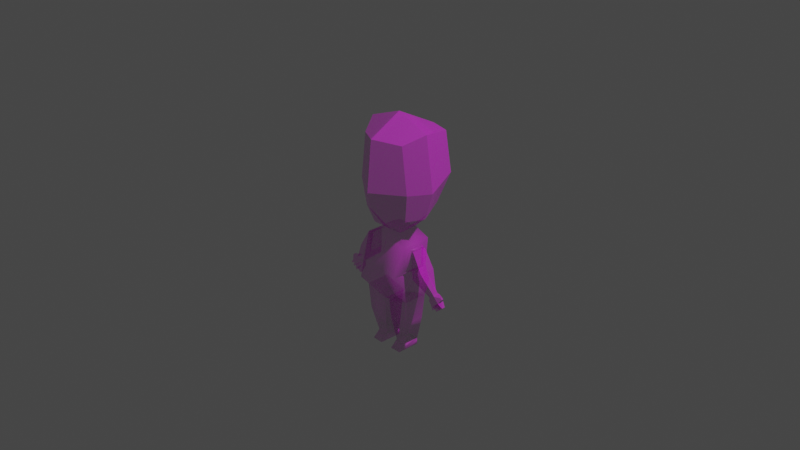 # Source: FunnyGuy_MixamoRigged.blend  (saved by Blender 2.80.75; exported with 4.5.12 LTS)
import bpy
from mathutils import Matrix  # noqa: F401  (used for matrix-valued properties, if any)

bpy.ops.wm.read_factory_settings(use_empty=True)
scene = bpy.context.scene
scene.name = 'Scene'

# ---- collections
col_collection = bpy.data.collections.new('Collection'); scene.collection.children.link(col_collection)

# ---- images (referenced by path relative to the original .blend; pixels are not part of the script)
import os
ASSET_DIR = os.environ.get("B2B_ASSET_DIR", "")  # directory of the original .blend (textures are referenced by path, not embedded)
HERE = os.path.dirname(os.path.abspath(__file__))  # packed textures are extracted next to this script under _unpacked/

def load_image(name, relpath, width, height, colorspace="sRGB"):
    """Load a texture the original file referenced (path relative to the .blend, or extracted next to this script)."""
    p = next((c for c in (os.path.join(HERE, relpath), os.path.join(ASSET_DIR, relpath)) if relpath and os.path.exists(c)), "")
    if p:
        img = bpy.data.images.load(p, check_existing=True)
        img.name = name
    else:  # same state as the original file: an image datablock whose file is absent (Cycles renders it pink)
        img = bpy.data.images.new(name, width, height)
        img.source = "FILE"
        img.filepath = "//" + (relpath or name)
    img.colorspace_settings.name = colorspace
    return img
img_image_texutre = load_image('Image_Texutre', 'Image_Texutre_UV.png', 1024, 1024, 'sRGB')

# ---- materials (node trees are filled in below, after node groups)
mat_material_001 = bpy.data.materials.new('Material.001')
mat_material_001.use_transparent_shadow = False
mat_material_001.roughness = 0.5

# ---- material node trees
mat_material_001.use_nodes = True; mat_material_001.node_tree.nodes.clear()
_N = mat_material_001.node_tree.nodes; _L = mat_material_001.node_tree.links
n0 = _N.new('ShaderNodeOutputMaterial'); n0.name = 'Material Output'; n0.location = (300, 300)
n1 = _N.new('ShaderNodeBsdfPrincipled'); n1.name = 'Principled BSDF'; n1.location = (10, 300)
n1.distribution = 'GGX'
n1.subsurface_method = 'BURLEY'
n1.inputs[3].default_value = 1.45
n1.inputs[27].default_value = (0.0, 0.0, 0.0, 1.0)
n1.inputs[28].default_value = 1.0
n2 = _N.new('ShaderNodeNormalMap'); n2.name = 'Normal Map'; n2.location = (-300, -300)
n2.label = 'Normal/Map'
n2.inputs[0].default_value = 0.14
n3 = _N.new('ShaderNodeTexImage'); n3.name = 'Image Texture'; n3.location = (-300, 600)
n3.image = img_image_texutre
n4 = _N.new('ShaderNodeTexImage'); n4.name = 'Image Texture.001'; n4.location = (-300, 0)
n4.image = img_image_texutre
_L.new(n1.outputs[0], n0.inputs[0])
_L.new(n2.outputs[0], n1.inputs[5])
_L.new(n3.outputs[0], n1.inputs[0])
_L.new(n4.outputs[0], n1.inputs[4])
n0.is_active_output = True

# ---- world
world_world = bpy.data.worlds.new('World'); scene.world = world_world
world_world.use_nodes = True; world_world.node_tree.nodes.clear()
_N = world_world.node_tree.nodes; _L = world_world.node_tree.links
n0 = _N.new('ShaderNodeOutputWorld'); n0.name = 'World Output'; n0.location = (300, 300)
n1 = _N.new('ShaderNodeBackground'); n1.name = 'Background'; n1.location = (10, 300)
n1.inputs[0].default_value = (0.05088, 0.05088, 0.05088, 1.0)
_L.new(n1.outputs[0], n0.inputs[0])
n0.is_active_output = True
world_world.color = (0.05088, 0.05088, 0.05088)
world_world.use_sun_shadow = False
world_world.sun_shadow_jitter_overblur = 0.0

# ---- cameras
cam_camera = bpy.data.cameras.new('Camera')
cam_camera.clip_end = 100.0
cam_camera.ortho_scale = 7.314
cam_camera_001 = bpy.data.cameras.new('Camera.001')
cam_camera_001.clip_end = 100.0
cam_camera_001.ortho_scale = 7.314

# ---- lights
light_light = bpy.data.lights.new('Light', 'POINT')
light_light.transmission_factor = 0.0
light_light.energy = 1000.0
light_light.shadow_soft_size = 0.1
light_light.shadow_maximum_resolution = 0.006
light_light.use_absolute_resolution = True
light_light_001 = bpy.data.lights.new('Light.001', 'POINT')
light_light_001.transmission_factor = 0.0
light_light_001.energy = 1000.0
light_light_001.shadow_soft_size = 0.25
light_light_001.shadow_maximum_resolution = 0.006
light_light_001.use_absolute_resolution = True

# ---- meshes
me_cube_001 = bpy.data.meshes.new('Cube.001')
me_cube_001.from_pydata([(12.86, -0.4619, -11.13), (15.14, -0.9691, -9.534), (12.86, 0.5238, -11.13), (15.14, 1.031, -9.534), (13.53, -0.4619, -11.6), (16.49, -0.9691, -10.5), (13.53, 0.5238, -11.6), (16.49, 1.031, -10.5), (13.44, -0.9691, -10.55), (14.0, -0.9691, -10.21), (14.57, -0.9691, -9.872), (14.57, 1.031, -9.872), (14.0, 1.031, -10.21), (13.44, 1.031, -10.55), (15.92, 1.031, -10.83), (15.35, 1.031, -11.17), (14.79, 1.031, -11.51), (15.92, -0.9691, -10.83), (15.35, -0.9691, -11.17), (14.79, -0.9691, -11.51), (16.81, -0.2529, -9.531), (16.81, 0.3148, -9.531), (17.19, 0.3148, -9.804), (17.19, -0.2529, -9.804), (14.45, 0.5309, -12.43), (14.17, 0.5309, -12.6), (14.17, -0.4691, -12.6), (14.45, -0.4691, -12.43), (15.94, 0.5309, -12.26), (15.66, 0.5309, -12.43), (15.94, -0.4691, -12.26), (15.66, -0.4691, -12.43), (16.92, 0.5309, -11.75), (16.64, 0.5309, -11.92), (16.92, -0.4691, -11.75), (16.64, -0.4691, -11.92), (17.62, 0.5309, -11.27), (17.62, -0.4691, -11.27), (17.34, 0.5309, -11.44), (17.34, -0.4691, -11.44), (-2.977, -1.761, -0.2677), (-2.977, 4.193, -0.2677), (7.03, -6.402, -10.14), (7.03, 5.385, -10.14), (6.777, 4.919, -1.727), (6.777, -3.563, -1.727), (6.055, 4.846, -7.035), (6.055, -6.427, -7.035), (7.404, 3.38, -12.25), (7.404, -3.38, -12.25), (-0.04066, 5.385, -10.26), (-0.04066, -6.402, -10.26), (-0.08295, -3.563, -1.727), (-0.08295, 4.919, -1.727), (0.007082, 4.846, -7.047), (0.007082, -6.427, -7.047), (-0.0796, 3.142, -13.28), (-0.0796, -3.142, -13.28), (1.502, -6.402, -10.14), (1.232, 4.919, -1.727), (1.25, 4.846, -6.924), (0.7686, -3.38, -13.42), (1.502, 5.385, -10.14), (1.232, -3.563, -1.727), (1.25, -6.427, -6.924), (0.7686, 3.38, -13.42), (6.71, 3.06, -16.99), (6.71, -3.06, -16.99), (1.169, -3.06, -16.99), (1.169, 3.06, -16.99), (7.251, -3.742, 3.141), (6.733, -4.382, 16.67), (6.237, 8.657, 4.11), (6.242, 11.46, 16.59), (-0.04351, 10.44, 4.318), (-0.04351, 13.31, 16.47), (-0.04351, -7.559, 2.516), (-0.04351, -8.532, 17.33), (10.1, 0.5086, 3.408), (9.823, 1.019, 18.24), (-0.04351, 1.008, 20.63), (8.405, 11.32, 9.516), (8.405, -4.309, 8.219), (-0.04351, -9.952, 8.148), (-0.04351, 14.68, 9.736), (12.18, 0.9863, 8.347), (2.977, -1.761, -0.2677), (0.5412, 4.193, -0.2677), (-0.08295, -1.761, -0.2677), (0.5412, -1.761, -0.2677), (-0.08295, 4.193, -0.2677), (-0.03872, 1.722, 0.7119), (1.074, 12.98, 16.49), (1.253, -6.88, 2.627), (1.073, 10.12, 4.281), (1.161, -7.794, 17.22), (1.71, 1.01, 20.21), (1.458, -8.949, 8.161), (1.458, 14.08, 9.697), (0.2399, -1.761, -0.2677), (0.2399, 4.193, -0.2677), (8.6, 3.67, 3.68), (8.433, 5.069, 17.6), (-0.04351, 5.783, 19.02), (10.72, 4.996, 8.801), (2.977, 4.193, -0.2677), (1.463, 5.656, 18.77), (0.7574, 5.385, -10.2), (0.5973, -3.563, -1.727), (0.6499, -6.427, -6.984), (0.3591, 3.265, -13.35), (0.7574, -6.402, -10.2), (0.5973, 4.919, -1.727), (0.6499, 4.846, -6.984), (0.3591, -3.265, -13.35), (6.936, 2.458, -2.372), (6.936, -1.829, -2.372), (6.787, 2.422, -6.435), (6.787, -3.277, -6.435), (7.948, -2.078, -6.279), (8.059, -2.078, -2.545), (7.948, 2.078, -6.279), (8.059, 2.078, -2.545), (8.539, -2.288, -7.692), (11.52, -2.288, -5.914), (8.539, 2.288, -7.692), (11.52, 2.288, -5.914), (8.107, 2.085, -6.334), (8.607, 2.085, -2.663), (8.107, -2.085, -6.334), (8.607, -2.085, -2.663), (14.2, -0.7624, -9.68), (14.64, -0.7624, -9.413), (14.64, 0.8243, -9.413), (13.3, -0.7624, -10.22), (13.75, -0.7624, -9.948), (14.2, 0.8243, -9.68), (13.75, 0.8243, -9.948), (13.3, 0.8243, -10.22), (8.539, 1.431e-06, -7.692), (11.52, 1.669e-06, -5.914), (8.607, 7.153e-07, -2.663), (8.107, 9.537e-07, -6.334), (10.03, 2.288, -6.803), (10.03, -2.288, -6.803), (8.357, -2.085, -4.498), (8.357, 2.085, -4.498), (5.127, -3.811, -22.81), (5.127, -1.69, -21.6), (5.127, 2.857, -22.88), (5.127, 2.857, -21.67), (1.893, -3.811, -22.81), (1.893, -1.69, -21.6), (1.893, 2.857, -22.88), (1.893, 2.857, -21.67), (-12.86, -0.4619, -11.13), (-15.14, -0.9691, -9.534), (-12.86, 0.5238, -11.13), (-15.14, 1.031, -9.534), (-13.53, -0.4619, -11.6), (-16.49, -0.9691, -10.5), (-13.53, 0.5238, -11.6), (-16.49, 1.031, -10.5), (-13.44, -0.9691, -10.55), (-14.0, -0.9691, -10.21), (-14.57, -0.9691, -9.872), (-14.57, 1.031, -9.872), (-14.0, 1.031, -10.21), (-13.44, 1.031, -10.55), (-15.92, 1.031, -10.83), (-15.35, 1.031, -11.17), (-14.79, 1.031, -11.51), (-15.92, -0.9691, -10.83), (-15.35, -0.9691, -11.17), (-14.79, -0.9691, -11.51), (-16.81, -0.2529, -9.531), (-16.81, 0.3148, -9.531), (-17.19, 0.3148, -9.804), (-17.19, -0.2529, -9.804), (-14.45, 0.5309, -12.43), (-14.17, 0.5309, -12.6), (-14.17, -0.4691, -12.6), (-14.45, -0.4691, -12.43), (-15.94, 0.5309, -12.26), (-15.66, 0.5309, -12.43), (-15.94, -0.4691, -12.26), (-15.66, -0.4691, -12.43), (-16.92, 0.5309, -11.75), (-16.64, 0.5309, -11.92), (-16.92, -0.4691, -11.75), (-16.64, -0.4691, -11.92), (-17.62, 0.5309, -11.27), (-17.62, -0.4691, -11.27), (-17.34, 0.5309, -11.44), (-17.34, -0.4691, -11.44), (2.977, -1.761, -0.2677), (2.977, 4.193, -0.2677), (-7.03, -6.402, -10.14), (-7.03, 5.385, -10.14), (-6.777, 4.919, -1.727), (-6.777, -3.563, -1.727), (-6.055, 4.846, -7.035), (-6.055, -6.427, -7.035), (-7.404, 3.38, -12.25), (-7.404, -3.38, -12.25), (0.04066, 5.385, -10.26), (0.04066, -6.402, -10.26), (0.08295, -3.563, -1.727), (0.08295, 4.919, -1.727), (-0.007082, 4.846, -7.047), (-0.007082, -6.427, -7.047), (0.0796, 3.142, -13.28), (0.0796, -3.142, -13.28), (-1.502, -6.402, -10.14), (-1.232, 4.919, -1.727), (-1.25, 4.846, -6.924), (-0.7686, -3.38, -13.42), (-1.502, 5.385, -10.14), (-1.232, -3.563, -1.727), (-1.25, -6.427, -6.924), (-0.7686, 3.38, -13.42), (-6.71, 3.06, -16.99), (-6.71, -3.06, -16.99), (-1.169, -3.06, -16.99), (-1.169, 3.06, -16.99), (-7.251, -3.742, 3.141), (-6.733, -4.382, 16.67), (-6.237, 8.657, 4.11), (-6.242, 11.46, 16.59), (0.04351, 10.44, 4.318), (0.04351, 13.31, 16.47), (0.04351, -7.559, 2.516), (0.04351, -8.532, 17.33), (-10.1, 0.5086, 3.408), (-9.823, 1.019, 18.24), (0.04351, 1.008, 20.63), (-8.405, 11.32, 9.516), (-8.405, -4.309, 8.219), (0.04351, -9.952, 8.148), (0.04351, 14.68, 9.736), (-12.18, 0.9863, 8.347), (-2.977, -1.761, -0.2677), (-0.5412, 4.193, -0.2677), (0.08295, -1.761, -0.2677), (-0.5412, -1.761, -0.2677), (0.08295, 4.193, -0.2677), (0.03872, 1.722, 0.7119), (-1.074, 12.98, 16.49), (-1.253, -6.88, 2.627), (-1.073, 10.12, 4.281), (-1.161, -7.794, 17.22), (-1.71, 1.01, 20.21), (-1.458, -8.949, 8.161), (-1.458, 14.08, 9.697), (-0.2399, -1.761, -0.2677), (-0.2399, 4.193, -0.2677), (-8.6, 3.67, 3.68), (-8.433, 5.069, 17.6), (0.04351, 5.783, 19.02), (-10.72, 4.996, 8.801), (-2.977, 4.193, -0.2677), (-1.463, 5.656, 18.77), (-0.7574, 5.385, -10.2), (-0.5973, -3.563, -1.727), (-0.6499, -6.427, -6.984), (-0.3591, 3.265, -13.35), (-0.7574, -6.402, -10.2), (-0.5973, 4.919, -1.727), (-0.6499, 4.846, -6.984), (-0.3591, -3.265, -13.35), (-6.936, 2.458, -2.372), (-6.936, -1.829, -2.372), (-6.787, 2.422, -6.435), (-6.787, -3.277, -6.435), (-7.948, -2.078, -6.279), (-8.059, -2.078, -2.545), (-7.948, 2.078, -6.279), (-8.059, 2.078, -2.545), (-8.539, -2.288, -7.692), (-11.52, -2.288, -5.914), (-8.539, 2.288, -7.692), (-11.52, 2.288, -5.914), (-8.107, 2.085, -6.334), (-8.607, 2.085, -2.663), (-8.107, -2.085, -6.334), (-8.607, -2.085, -2.663), (-14.2, -0.7624, -9.68), (-14.64, -0.7624, -9.413), (-14.64, 0.8243, -9.413), (-13.3, -0.7624, -10.22), (-13.75, -0.7624, -9.948), (-14.2, 0.8243, -9.68), (-13.75, 0.8243, -9.948), (-13.3, 0.8243, -10.22), (-8.539, 1.431e-06, -7.692), (-11.52, 1.669e-06, -5.914), (-8.607, 7.153e-07, -2.663), (-8.107, 9.537e-07, -6.334), (-10.03, 2.288, -6.803), (-10.03, -2.288, -6.803), (-8.357, -2.085, -4.498), (-8.357, 2.085, -4.498), (-5.127, -3.811, -22.81), (-5.127, -1.69, -21.6), (-5.127, 2.857, -22.88), (-5.127, 2.857, -21.67), (-1.893, -3.811, -22.81), (-1.893, -1.69, -21.6), (-1.893, 2.857, -22.88), (-1.893, 2.857, -21.67)], [], [(10, 1, 132, 131), (11, 3, 7, 14), (14, 7, 36, 38), (17, 5, 1, 10), (2, 6, 4, 0), (7, 3, 21, 22), (4, 19, 8, 0), (19, 18, 9, 8), (18, 17, 10, 9), (4, 6, 25, 26), (19, 16, 29, 31), (14, 17, 34, 32), (2, 13, 16, 6), (13, 12, 15, 16), (12, 11, 14, 15), (0, 8, 13, 2), (9, 10, 131, 135), (11, 12, 137, 136), (22, 21, 20, 23), (5, 7, 22, 23), (3, 1, 20, 21), (1, 5, 23, 20), (25, 24, 27, 26), (16, 19, 27, 24), (6, 16, 24, 25), (19, 4, 26, 27), (29, 28, 30, 31), (18, 19, 31, 30), (15, 18, 30, 28), (16, 15, 28, 29), (33, 32, 34, 35), (15, 14, 32, 33), (18, 15, 33, 35), (17, 18, 35, 34), (38, 36, 37, 39), (17, 14, 38, 39), (5, 17, 39, 37), (7, 5, 37, 36), (59, 87, 105, 44), (44, 105, 86, 45), (90, 41, 40, 88), (46, 44, 115, 117), (60, 59, 44, 46), (62, 60, 46, 43), (43, 46, 47, 42), (65, 48, 49, 61), (62, 43, 48, 65), (43, 42, 49, 48), (111, 109, 55, 51), (109, 108, 52, 55), (111, 51, 57, 114), (108, 99, 88, 52), (45, 86, 89, 63), (42, 58, 61, 49), (47, 45, 63, 64), (42, 47, 64, 58), (107, 62, 65, 110), (110, 65, 61, 114), (107, 113, 60, 62), (113, 112, 59, 60), (112, 100, 87, 59), (65, 48, 66, 69), (49, 61, 68, 67), (48, 49, 67, 66), (69, 66, 150, 154), (67, 68, 152, 148), (66, 67, 148, 150), (65, 69, 154, 152, 68, 61), (98, 92, 73, 81), (85, 79, 71, 82), (96, 80, 77, 95), (97, 95, 77, 83), (106, 103, 80, 96), (101, 78, 86, 105), (104, 102, 79, 85), (101, 104, 85, 78), (93, 97, 83, 76), (78, 85, 82, 70), (94, 98, 81, 72), (93, 76, 88, 99), (78, 70, 89, 86), (94, 72, 87, 100), (74, 94, 100, 90), (70, 93, 99, 89), (74, 84, 98, 94), (70, 82, 97, 93), (102, 106, 96, 79), (82, 71, 95, 97), (79, 96, 95, 71), (84, 75, 92, 98), (73, 92, 106, 102), (72, 81, 104, 101), (81, 73, 102, 104), (72, 101, 105, 87), (92, 75, 103, 106), (53, 90, 100, 112), (54, 53, 112, 113), (50, 54, 113, 107), (56, 110, 114, 57), (50, 107, 110, 56), (63, 89, 99, 108), (58, 111, 114, 61), (64, 63, 108, 109), (58, 64, 109, 111), (44, 45, 116, 115), (47, 46, 117, 118), (45, 47, 118, 116), (119, 120, 122, 121), (146, 128, 126, 143), (144, 123, 135, 131), (129, 145, 130, 120, 119), (142, 139, 123, 129), (128, 122, 120, 130, 141), (139, 125, 138, 134), (140, 124, 132, 133), (143, 126, 136, 137), (140, 141, 130, 124), (121, 127, 142, 129, 119), (144, 124, 130, 145), (121, 122, 128, 146, 127), (116, 120, 122, 115), (115, 122, 121, 117), (117, 121, 119, 118), (118, 119, 120, 116), (123, 139, 134, 135), (126, 140, 133, 136), (126, 128, 141, 140), (12, 13, 138, 137), (3, 11, 136, 133), (1, 3, 133, 132), (8, 9, 135, 134), (13, 8, 134, 138), (127, 125, 139, 142), (123, 144, 145, 129), (125, 143, 137, 138), (124, 144, 131, 132), (127, 146, 143, 125), (147, 148, 150, 149), (149, 150, 154, 153), (153, 154, 152, 151), (151, 152, 148, 147), (149, 153, 151, 147), (165, 286, 287, 156), (166, 169, 162, 158), (169, 193, 191, 162), (172, 165, 156, 160), (157, 155, 159, 161), (162, 177, 176, 158), (159, 155, 163, 174), (174, 163, 164, 173), (173, 164, 165, 172), (159, 181, 180, 161), (174, 186, 184, 171), (169, 187, 189, 172), (157, 161, 171, 168), (168, 171, 170, 167), (167, 170, 169, 166), (155, 157, 168, 163), (164, 290, 286, 165), (166, 291, 292, 167), (177, 178, 175, 176), (160, 178, 177, 162), (158, 176, 175, 156), (156, 175, 178, 160), (180, 181, 182, 179), (171, 179, 182, 174), (161, 180, 179, 171), (174, 182, 181, 159), (184, 186, 185, 183), (173, 185, 186, 174), (170, 183, 185, 173), (171, 184, 183, 170), (188, 190, 189, 187), (170, 188, 187, 169), (173, 190, 188, 170), (172, 189, 190, 173), (193, 194, 192, 191), (172, 194, 193, 169), (160, 192, 194, 172), (162, 191, 192, 160), (214, 199, 260, 242), (199, 200, 241, 260), (245, 243, 195, 196), (201, 272, 270, 199), (215, 201, 199, 214), (217, 198, 201, 215), (198, 197, 202, 201), (220, 216, 204, 203), (217, 220, 203, 198), (198, 203, 204, 197), (266, 206, 210, 264), (264, 210, 207, 263), (266, 269, 212, 206), (263, 207, 243, 254), (200, 218, 244, 241), (197, 204, 216, 213), (202, 219, 218, 200), (197, 213, 219, 202), (262, 265, 220, 217), (265, 269, 216, 220), (262, 217, 215, 268), (268, 215, 214, 267), (267, 214, 242, 255), (220, 224, 221, 203), (204, 222, 223, 216), (203, 221, 222, 204), (224, 309, 305, 221), (222, 303, 307, 223), (221, 305, 303, 222), (220, 216, 223, 307, 309, 224), (253, 236, 228, 247), (240, 237, 226, 234), (251, 250, 232, 235), (252, 238, 232, 250), (261, 251, 235, 258), (256, 260, 241, 233), (259, 240, 234, 257), (256, 233, 240, 259), (248, 231, 238, 252), (233, 225, 237, 240), (249, 227, 236, 253), (248, 254, 243, 231), (233, 241, 244, 225), (249, 255, 242, 227), (229, 245, 255, 249), (225, 244, 254, 248), (229, 249, 253, 239), (225, 248, 252, 237), (257, 234, 251, 261), (237, 252, 250, 226), (234, 226, 250, 251), (239, 253, 247, 230), (228, 257, 261, 247), (227, 256, 259, 236), (236, 259, 257, 228), (227, 242, 260, 256), (247, 261, 258, 230), (208, 267, 255, 245), (209, 268, 267, 208), (205, 262, 268, 209), (211, 212, 269, 265), (205, 211, 265, 262), (218, 263, 254, 244), (213, 216, 269, 266), (219, 264, 263, 218), (213, 266, 264, 219), (199, 270, 271, 200), (202, 273, 272, 201), (200, 271, 273, 202), (274, 276, 277, 275), (301, 298, 281, 283), (299, 286, 290, 278), (284, 274, 275, 285, 300), (297, 284, 278, 294), (283, 296, 285, 275, 277), (294, 289, 293, 280), (295, 288, 287, 279), (298, 292, 291, 281), (295, 279, 285, 296), (276, 274, 284, 297, 282), (299, 300, 285, 279), (276, 282, 301, 283, 277), (271, 270, 277, 275), (270, 272, 276, 277), (272, 273, 274, 276), (273, 271, 275, 274), (278, 290, 289, 294), (281, 291, 288, 295), (281, 295, 296, 283), (167, 292, 293, 168), (158, 288, 291, 166), (156, 287, 288, 158), (163, 289, 290, 164), (168, 293, 289, 163), (282, 297, 294, 280), (278, 284, 300, 299), (280, 293, 292, 298), (279, 287, 286, 299), (282, 280, 298, 301), (302, 304, 305, 303), (304, 308, 309, 305), (308, 306, 307, 309), (306, 302, 303, 307), (304, 302, 306, 308)])
me_cube_001.polygons.foreach_set('use_smooth', [True] * 284)
_k = set([(0, 2), (0, 4), (0, 8), (1, 3), (1, 5), (1, 10), (1, 20), (1, 132), (2, 6), (2, 13), (3, 7), (3, 11), (3, 21), (3, 133), (4, 6), (4, 19), (4, 26), (5, 7), (5, 17), (5, 23), (5, 37), (6, 16), (6, 25), (7, 14), (7, 22), (7, 36), (8, 9), (8, 13), (8, 19), (8, 134), (9, 10), (11, 12), (12, 13), (13, 16), (13, 138), (14, 15), (14, 17), (14, 32), (14, 38), (15, 16), (15, 18), (15, 28), (15, 33), (16, 19), (16, 24), (16, 29), (17, 18), (17, 34), (17, 39), (18, 19), (18, 30), (18, 35), (19, 27), (19, 31), (20, 21), (20, 23), (21, 22), (22, 23), (24, 25), (24, 27), (25, 26), (26, 27), (28, 29), (28, 30), (29, 31), (30, 31), (32, 33), (32, 34), (33, 35), (34, 35), (36, 37), (36, 38), (37, 39), (38, 39), (61, 68), (65, 69), (68, 152), (69, 154), (70, 78), (70, 82), (70, 89), (70, 93), (71, 79), (71, 82), (71, 95), (72, 81), (72, 87), (72, 94), (72, 101), (73, 81), (73, 92), (73, 102), (74, 94), (75, 92), (76, 93), (77, 95), (78, 85), (78, 86), (78, 101), (79, 85), (79, 96), (79, 102), (80, 96), (81, 98), (81, 104), (82, 85), (82, 97), (83, 97), (84, 98), (85, 104), (86, 89), (86, 105), (87, 100), (87, 105), (88, 99), (89, 99), (90, 100), (92, 98), (92, 106), (93, 97), (93, 99), (94, 98), (94, 100), (95, 96), (96, 106), (101, 104), (101, 105), (102, 104), (102, 106), (103, 106), (119, 129), (120, 130), (121, 127), (122, 128), (123, 129), (123, 135), (123, 139), (123, 144), (124, 130), (124, 132), (124, 144), (125, 127), (125, 138), (125, 139), (125, 143), (126, 128), (126, 136), (126, 140), (126, 143), (127, 142), (127, 146), (128, 141), (128, 146), (129, 142), (129, 145), (130, 141), (130, 145), (131, 132), (131, 135), (132, 133), (133, 136), (133, 140), (134, 135), (134, 138), (134, 139), (136, 137), (137, 138), (143, 146), (144, 145), (155, 157), (155, 159), (155, 163), (156, 158), (156, 160), (156, 165), (156, 175), (156, 287), (157, 161), (157, 168), (158, 162), (158, 166), (158, 176), (158, 288), (159, 161), (159, 174), (159, 181), (160, 162), (160, 172), (160, 178), (160, 192), (161, 171), (161, 180), (162, 169), (162, 177), (162, 191), (163, 164), (163, 168), (163, 174), (163, 289), (164, 165), (166, 167), (167, 168), (168, 171), (168, 293), (169, 170), (169, 172), (169, 187), (169, 193), (170, 171), (170, 173), (170, 183), (170, 188), (171, 174), (171, 179), (171, 184), (172, 173), (172, 189), (172, 194), (173, 174), (173, 185), (173, 190), (174, 182), (174, 186), (175, 176), (175, 178), (176, 177), (177, 178), (179, 180), (179, 182), (180, 181), (181, 182), (183, 184), (183, 185), (184, 186), (185, 186), (187, 188), (187, 189), (188, 190), (189, 190), (191, 192), (191, 193), (192, 194), (193, 194), (216, 223), (220, 224), (223, 307), (224, 309), (225, 233), (225, 237), (225, 244), (225, 248), (226, 234), (226, 237), (226, 250), (227, 236), (227, 242), (227, 249), (227, 256), (228, 236), (228, 247), (228, 257), (229, 249), (230, 247), (231, 248), (232, 250), (233, 240), (233, 241), (233, 256), (234, 240), (234, 251), (234, 257), (235, 251), (236, 253), (236, 259), (237, 240), (237, 252), (238, 252), (239, 253), (240, 259), (241, 244), (241, 260), (242, 255), (242, 260), (243, 254), (244, 254), (245, 255), (247, 253), (247, 261), (248, 252), (248, 254), (249, 253), (249, 255), (250, 251), (251, 261), (256, 259), (256, 260), (257, 259), (257, 261), (258, 261), (274, 284), (275, 285), (276, 282), (277, 283), (278, 284), (278, 290), (278, 294), (278, 299), (279, 285), (279, 287), (279, 299), (280, 282), (280, 293), (280, 294), (280, 298), (281, 283), (281, 291), (281, 295), (281, 298), (282, 297), (282, 301), (283, 296), (283, 301), (284, 297), (284, 300), (285, 296), (285, 300), (286, 287), (286, 290), (287, 288), (288, 291), (288, 295), (289, 290), (289, 293), (289, 294), (291, 292), (292, 293), (298, 301), (299, 300)])
me_cube_001.attributes.new('sharp_edge', 'BOOLEAN', 'EDGE').data.foreach_set('value', [ (min(e.vertices), max(e.vertices)) in _k for e in me_cube_001.edges])
_uv = me_cube_001.uv_layers.new(name='UVMap')
_uv.uv.foreach_set('vector', [0.2115, 0.8127, 0.2012, 0.8156, 0.204, 0.81, 0.2122, 0.8077, 0.2117, 0.5584, 0.201, 0.5547, 0.1985, 0.526, 0.2092, 0.5296, 0.2092, 0.5296, 0.1985, 0.526, 0.1955, 0.5024, 0.2008, 0.5042, 0.2102, 0.8389, 0.1999, 0.8417, 0.2012, 0.8156, 0.2115, 0.8127, 0.8009, 0.956, 0.801, 0.9424, 0.8178, 0.9425, 0.8178, 0.9561, 0.1985, 0.526, 0.201, 0.5547, 0.1818, 0.5328, 0.1811, 0.5247, 0.2434, 0.8232, 0.2309, 0.8332, 0.2321, 0.807, 0.244, 0.8103, 0.2309, 0.8332, 0.2205, 0.836, 0.2218, 0.8099, 0.2321, 0.807, 0.2205, 0.836, 0.2102, 0.8389, 0.2115, 0.8127, 0.2218, 0.8099, 0.8178, 0.9425, 0.801, 0.9424, 0.8007, 0.9263, 0.8178, 0.9264, 0.3899, 0.921, 0.3899, 0.9558, 0.3706, 0.9473, 0.3706, 0.9299, 0.2387, 0.9303, 0.2387, 0.8955, 0.2612, 0.9045, 0.2612, 0.9219, 0.2467, 0.5669, 0.2331, 0.5657, 0.2305, 0.537, 0.2455, 0.5527, 0.2331, 0.5657, 0.2224, 0.562, 0.2199, 0.5333, 0.2305, 0.537, 0.2224, 0.562, 0.2117, 0.5584, 0.2092, 0.5296, 0.2199, 0.5333, 0.3965, 0.8627, 0.4106, 0.8539, 0.4106, 0.8887, 0.3965, 0.8799, 0.2218, 0.8099, 0.2115, 0.8127, 0.2122, 0.8077, 0.2203, 0.8055, 0.2117, 0.5584, 0.2224, 0.562, 0.2217, 0.5685, 0.2132, 0.5655, 0.8574, 0.4316, 0.8574, 0.4235, 0.8672, 0.4235, 0.8671, 0.4316, 0.7957, 0.9269, 0.7957, 0.9613, 0.7791, 0.9483, 0.7791, 0.9386, 0.8446, 0.3978, 0.8789, 0.3978, 0.8672, 0.4235, 0.8574, 0.4235, 0.2012, 0.8156, 0.1999, 0.8417, 0.1809, 0.8473, 0.1813, 0.8399, 0.9175, 0.4376, 0.9225, 0.4381, 0.9225, 0.4552, 0.9175, 0.4548, 0.939, 0.4289, 0.939, 0.4632, 0.9225, 0.4552, 0.9225, 0.4381, 0.2455, 0.5527, 0.2305, 0.537, 0.246, 0.5312, 0.2514, 0.533, 0.2309, 0.8332, 0.2434, 0.8232, 0.2499, 0.8414, 0.2448, 0.8429, 0.5931, 0.3998, 0.5881, 0.3994, 0.5881, 0.3822, 0.5931, 0.3826, 0.2205, 0.836, 0.2309, 0.8332, 0.2321, 0.8568, 0.227, 0.8582, 0.774, 0.927, 0.774, 0.9618, 0.7564, 0.9526, 0.7564, 0.9352, 0.2305, 0.537, 0.2199, 0.5333, 0.2271, 0.5134, 0.2324, 0.5152, 0.5931, 0.4227, 0.5881, 0.4222, 0.5881, 0.4051, 0.5931, 0.4055, 0.2199, 0.5333, 0.2092, 0.5296, 0.2095, 0.5062, 0.2149, 0.508, 0.5922, 0.7878, 0.5922, 0.8226, 0.5672, 0.814, 0.5672, 0.7966, 0.2102, 0.8389, 0.2205, 0.836, 0.2152, 0.8625, 0.2101, 0.864, 0.5931, 0.3769, 0.5881, 0.3765, 0.5881, 0.3594, 0.5931, 0.3598, 0.1745, 0.9303, 0.1745, 0.8955, 0.2009, 0.9042, 0.2009, 0.9216, 0.1999, 0.8417, 0.2102, 0.8389, 0.2017, 0.8654, 0.1965, 0.8668, 0.2084, 0.9303, 0.2084, 0.8955, 0.2318, 0.9043, 0.2318, 0.9217, 0.6388, 0.539, 0.6275, 0.5129, 0.6692, 0.5136, 0.7338, 0.5406, 0.5461, 0.8057, 0.4768, 0.7934, 0.4768, 0.6899, 0.5461, 0.6582, 0.9641, 0.7343, 0.9202, 0.7353, 0.9202, 0.6318, 0.9641, 0.6308, 0.8496, 0.7102, 0.7663, 0.7178, 0.7741, 0.6742, 0.8342, 0.6677, 0.6376, 0.6293, 0.6388, 0.539, 0.7338, 0.5406, 0.7199, 0.6326, 0.6409, 0.6856, 0.6376, 0.6293, 0.7199, 0.6326, 0.7356, 0.6873, 0.9076, 0.7245, 0.8681, 0.7135, 0.8681, 0.5175, 0.9076, 0.5196, 0.1219, 0.6754, 0.02081, 0.6754, 0.01968, 0.5578, 0.1208, 0.5578, 0.6136, 0.8361, 0.6136, 0.7399, 0.6482, 0.733, 0.6682, 0.8484, 0.572, 0.3871, 0.572, 0.5894, 0.5451, 0.5416, 0.5451, 0.4256, 0.3011, 0.6639, 0.2924, 0.7189, 0.2828, 0.716, 0.2892, 0.6606, 0.2924, 0.7189, 0.3024, 0.8069, 0.2921, 0.805, 0.2828, 0.716, 0.1383, 0.5041, 0.1509, 0.5041, 0.1353, 0.5618, 0.1278, 0.5597, 0.4524, 0.6602, 0.4353, 0.6908, 0.4304, 0.6909, 0.442, 0.6605, 0.5461, 0.6582, 0.4768, 0.6899, 0.4399, 0.6907, 0.462, 0.66, 0.0449, 0.7198, 0.13, 0.7198, 0.1217, 0.7827, 0.01846, 0.7625, 0.3744, 0.733, 0.396, 0.8241, 0.312, 0.8087, 0.3013, 0.7216, 0.396, 0.6824, 0.3744, 0.733, 0.3013, 0.7216, 0.3123, 0.667, 0.6146, 0.8491, 0.6136, 0.8361, 0.6682, 0.8484, 0.667, 0.8555, 0.1289, 0.6733, 0.1219, 0.6754, 0.1208, 0.5578, 0.1278, 0.5597, 0.6281, 0.6864, 0.6273, 0.6301, 0.6376, 0.6293, 0.6409, 0.6856, 0.6273, 0.6301, 0.6279, 0.5388, 0.6388, 0.539, 0.6376, 0.6293, 0.6279, 0.5388, 0.6223, 0.5128, 0.6275, 0.5129, 0.6388, 0.539, 0.6682, 0.8484, 0.6482, 0.733, 0.7291, 0.745, 0.7291, 0.8414, 0.01846, 0.7625, 0.1217, 0.7827, 0.1164, 0.845, 0.03102, 0.845, 0.5451, 0.4256, 0.5451, 0.5416, 0.4701, 0.5417, 0.4701, 0.4366, 0.09205, 0.8783, 0.09205, 0.9747, 0.01201, 0.9472, 0.01201, 0.8909, 0.6084, 0.9823, 0.6084, 0.8957, 0.6898, 0.9132, 0.6898, 0.9637, 0.5076, 0.8435, 0.5076, 0.9486, 0.4263, 0.9283, 0.4254, 0.8504, 0.9122, 0.2772, 0.8737, 0.2717, 0.8254, 0.2681, 0.8263, 0.189, 0.8737, 0.1652, 0.9122, 0.1596, 0.4072, 0.483, 0.4125, 0.602, 0.3236, 0.6039, 0.2876, 0.4807, 0.4748, 0.3156, 0.3066, 0.2868, 0.3228, 0.1963, 0.4667, 0.2161, 0.7579, 0.2696, 0.7875, 0.2644, 0.7875, 0.4304, 0.7665, 0.4212, 0.4591, 0.07226, 0.3073, 0.08368, 0.3039, 0.05934, 0.4574, 0.04116, 0.7373, 0.1902, 0.7614, 0.1836, 0.7875, 0.2644, 0.7579, 0.2696, 0.1285, 0.2697, 0.1855, 0.2822, 0.1664, 0.4042, 0.07301, 0.3662, 0.14, 0.1721, 0.1612, 0.06461, 0.2351, 0.07057, 0.2094, 0.1928, 0.1285, 0.2697, 0.14, 0.1721, 0.2094, 0.1928, 0.1855, 0.2822, 0.5574, 0.08031, 0.4591, 0.07226, 0.4574, 0.04116, 0.5581, 0.0548, 0.5581, 0.2753, 0.4748, 0.3156, 0.4667, 0.2161, 0.5544, 0.1983, 0.4138, 0.3918, 0.4072, 0.483, 0.2876, 0.4807, 0.3251, 0.3889, 0.8458, 0.878, 0.8458, 0.9017, 0.7658, 0.8388, 0.7684, 0.8342, 0.1855, 0.2822, 0.2351, 0.3353, 0.1528, 0.4232, 0.1664, 0.4042, 0.9206, 0.03579, 0.9206, 0.1256, 0.8294, 0.0813, 0.828, 0.07654, 0.9206, 0.01638, 0.9206, 0.03579, 0.828, 0.07654, 0.8265, 0.07144, 0.8458, 0.768, 0.8458, 0.878, 0.7684, 0.8342, 0.7708, 0.8299, 0.433, 0.3924, 0.433, 0.4835, 0.4072, 0.483, 0.4138, 0.3918, 0.5544, 0.1983, 0.4667, 0.2161, 0.4591, 0.07226, 0.5574, 0.08031, 0.6256, 0.2206, 0.7373, 0.1902, 0.7579, 0.2696, 0.6212, 0.2935, 0.4667, 0.2161, 0.3228, 0.1963, 0.3073, 0.08368, 0.4591, 0.07226, 0.6212, 0.2935, 0.7579, 0.2696, 0.7665, 0.4212, 0.6696, 0.3786, 0.433, 0.4835, 0.4317, 0.6016, 0.4125, 0.602, 0.4072, 0.483, 0.6327, 0.1055, 0.7048, 0.06491, 0.7373, 0.1902, 0.6256, 0.2206, 0.03871, 0.2502, 0.03067, 0.1396, 0.14, 0.1721, 0.1285, 0.2697, 0.03067, 0.1396, 0.04461, 0.0552, 0.1612, 0.06461, 0.14, 0.1721, 0.03871, 0.2502, 0.1285, 0.2697, 0.07301, 0.3662, 0.05934, 0.3851, 0.7048, 0.06491, 0.7204, 0.05613, 0.7614, 0.1836, 0.7373, 0.1902, 0.6162, 0.5386, 0.6168, 0.5127, 0.6223, 0.5128, 0.6279, 0.5388, 0.6162, 0.631, 0.6162, 0.5386, 0.6279, 0.5388, 0.6273, 0.6301, 0.6144, 0.6873, 0.6162, 0.631, 0.6273, 0.6301, 0.6281, 0.6864, 0.1364, 0.6711, 0.1289, 0.6733, 0.1278, 0.5597, 0.1353, 0.5618, 0.6157, 0.8629, 0.6146, 0.8491, 0.667, 0.8555, 0.6658, 0.8632, 0.462, 0.66, 0.4399, 0.6907, 0.4353, 0.6908, 0.4524, 0.6602, 0.13, 0.7198, 0.1415, 0.7208, 0.1271, 0.7818, 0.1217, 0.7827, 0.3013, 0.7216, 0.312, 0.8087, 0.3024, 0.8069, 0.2924, 0.7189, 0.3123, 0.667, 0.3013, 0.7216, 0.2924, 0.7189, 0.3011, 0.6639, 0.7663, 0.7178, 0.7663, 0.5722, 0.7741, 0.6006, 0.7741, 0.6742, 0.8496, 0.5167, 0.8496, 0.7102, 0.8342, 0.6677, 0.8342, 0.5699, 0.7663, 0.5722, 0.8496, 0.5167, 0.8342, 0.5699, 0.7741, 0.6006, 0.1111, 0.8746, 0.1578, 0.8746, 0.1578, 0.947, 0.1111, 0.947, 0.9659, 0.5452, 0.99, 0.5243, 0.99, 0.6003, 0.9609, 0.5946, 0.2228, 0.7174, 0.2499, 0.7099, 0.2203, 0.8055, 0.2122, 0.8077, 0.8957, 0.9247, 0.9186, 0.9469, 0.9416, 0.9692, 0.9361, 0.9758, 0.8944, 0.9269, 0.9341, 0.3666, 0.9196, 0.3669, 0.9196, 0.3271, 0.9341, 0.3303, 0.9461, 0.8435, 0.9459, 0.8529, 0.8747, 0.8513, 0.8747, 0.8419, 0.9104, 0.8427, 0.3168, 0.9619, 0.2776, 0.9619, 0.3024, 0.8693, 0.3296, 0.8693, 0.8633, 0.3127, 0.9025, 0.3127, 0.8753, 0.3892, 0.8481, 0.3892, 0.2232, 0.6527, 0.195, 0.6431, 0.2132, 0.5655, 0.2217, 0.5685, 0.9131, 0.7716, 0.9104, 0.8427, 0.8747, 0.8419, 0.8739, 0.7707, 0.937, 0.4027, 0.9341, 0.4029, 0.9341, 0.3666, 0.9341, 0.3303, 0.937, 0.3304, 0.9135, 0.9019, 0.9416, 0.9, 0.9416, 0.9692, 0.9186, 0.9469, 0.9404, 0.5636, 0.9844, 0.5164, 0.99, 0.5243, 0.9659, 0.5452, 0.9418, 0.5661, 0.8788, 0.8701, 0.8747, 0.8513, 0.9459, 0.8529, 0.9522, 0.8718, 0.9718, 0.5013, 0.9844, 0.5164, 0.9404, 0.5636, 0.9236, 0.5523, 0.955, 0.4089, 0.937, 0.4027, 0.937, 0.3304, 0.955, 0.3097, 0.8725, 0.9429, 0.8944, 0.9269, 0.9361, 0.9758, 0.9252, 0.987, 0.356, 0.9619, 0.3168, 0.9619, 0.3296, 0.8693, 0.3297, 0.8634, 0.8242, 0.3127, 0.8633, 0.3127, 0.8481, 0.3892, 0.8478, 0.3844, 0.9522, 0.7725, 0.9461, 0.8435, 0.9104, 0.8427, 0.9131, 0.7716, 0.2224, 0.562, 0.2331, 0.5657, 0.2302, 0.5714, 0.2217, 0.5685, 0.201, 0.5547, 0.2117, 0.5584, 0.2132, 0.5655, 0.2047, 0.5626, 0.8789, 0.3978, 0.8446, 0.3978, 0.8481, 0.3892, 0.8753, 0.3892, 0.2321, 0.807, 0.2218, 0.8099, 0.2203, 0.8055, 0.2285, 0.8032, 0.2988, 0.8651, 0.333, 0.8651, 0.3296, 0.8693, 0.3024, 0.8693, 0.9341, 0.4029, 0.9196, 0.4067, 0.9196, 0.3669, 0.9341, 0.3666, 0.8854, 0.9038, 0.9135, 0.9019, 0.9186, 0.9469, 0.8957, 0.9247, 0.2514, 0.6623, 0.2232, 0.6527, 0.2217, 0.5685, 0.2302, 0.5714, 0.1956, 0.7248, 0.2228, 0.7174, 0.2122, 0.8077, 0.204, 0.81, 0.9418, 0.5661, 0.9659, 0.5452, 0.9609, 0.5946, 0.9317, 0.5888, 0.9425, 0.2754, 0.9275, 0.2386, 0.9278, 0.1595, 0.9425, 0.1594, 0.3913, 0.907, 0.3708, 0.9081, 0.3708, 0.8575, 0.3913, 0.8564, 0.5847, 0.7515, 0.5672, 0.7532, 0.5669, 0.6752, 0.5847, 0.6372, 0.7433, 0.9449, 0.7074, 0.952, 0.7074, 0.8987, 0.7433, 0.8917, 0.5273, 0.8461, 0.5764, 0.8453, 0.5764, 0.9613, 0.5273, 0.9621, 0.2115, 0.8127, 0.2122, 0.8077, 0.204, 0.81, 0.2012, 0.8156, 0.2117, 0.5584, 0.2092, 0.5296, 0.1985, 0.526, 0.201, 0.5547, 0.2092, 0.5296, 0.2008, 0.5042, 0.1955, 0.5024, 0.1985, 0.526, 0.2102, 0.8389, 0.2115, 0.8127, 0.2012, 0.8156, 0.1999, 0.8417, 0.8009, 0.956, 0.8178, 0.9561, 0.8178, 0.9425, 0.801, 0.9424, 0.1985, 0.526, 0.1811, 0.5247, 0.1818, 0.5328, 0.201, 0.5547, 0.2434, 0.8232, 0.244, 0.8103, 0.2321, 0.807, 0.2309, 0.8332, 0.2309, 0.8332, 0.2321, 0.807, 0.2218, 0.8099, 0.2205, 0.836, 0.2205, 0.836, 0.2218, 0.8099, 0.2115, 0.8127, 0.2102, 0.8389, 0.8178, 0.9425, 0.8178, 0.9264, 0.8007, 0.9263, 0.801, 0.9424, 0.3899, 0.921, 0.3706, 0.9299, 0.3706, 0.9473, 0.3899, 0.9558, 0.2387, 0.9303, 0.2612, 0.9219, 0.2612, 0.9045, 0.2387, 0.8955, 0.2467, 0.5669, 0.2455, 0.5527, 0.2305, 0.537, 0.2331, 0.5657, 0.2331, 0.5657, 0.2305, 0.537, 0.2199, 0.5333, 0.2224, 0.562, 0.2224, 0.562, 0.2199, 0.5333, 0.2092, 0.5296, 0.2117, 0.5584, 0.3965, 0.8627, 0.3965, 0.8799, 0.4106, 0.8887, 0.4106, 0.8539, 0.2218, 0.8099, 0.2203, 0.8055, 0.2122, 0.8077, 0.2115, 0.8127, 0.2117, 0.5584, 0.2132, 0.5655, 0.2217, 0.5685, 0.2224, 0.562, 0.8574, 0.4316, 0.8671, 0.4316, 0.8672, 0.4235, 0.8574, 0.4235, 0.7957, 0.9269, 0.7791, 0.9386, 0.7791, 0.9483, 0.7957, 0.9613, 0.8446, 0.3978, 0.8574, 0.4235, 0.8672, 0.4235, 0.8789, 0.3978, 0.2012, 0.8156, 0.1813, 0.8399, 0.1809, 0.8473, 0.1999, 0.8417, 0.9175, 0.4376, 0.9175, 0.4548, 0.9225, 0.4552, 0.9225, 0.4381, 0.939, 0.4289, 0.9225, 0.4381, 0.9225, 0.4552, 0.939, 0.4632, 0.2455, 0.5527, 0.2514, 0.533, 0.246, 0.5312, 0.2305, 0.537, 0.2309, 0.8332, 0.2448, 0.8429, 0.2499, 0.8414, 0.2434, 0.8232, 0.5931, 0.3998, 0.5931, 0.3826, 0.5881, 0.3822, 0.5881, 0.3994, 0.2205, 0.836, 0.227, 0.8582, 0.2321, 0.8568, 0.2309, 0.8332, 0.774, 0.927, 0.7564, 0.9352, 0.7564, 0.9526, 0.774, 0.9618, 0.2305, 0.537, 0.2324, 0.5152, 0.2271, 0.5134, 0.2199, 0.5333, 0.5931, 0.4227, 0.5931, 0.4055, 0.5881, 0.4051, 0.5881, 0.4222, 0.2199, 0.5333, 0.2149, 0.508, 0.2095, 0.5062, 0.2092, 0.5296, 0.5922, 0.7878, 0.5672, 0.7966, 0.5672, 0.814, 0.5922, 0.8226, 0.2102, 0.8389, 0.2101, 0.864, 0.2152, 0.8625, 0.2205, 0.836, 0.5931, 0.3769, 0.5931, 0.3598, 0.5881, 0.3594, 0.5881, 0.3765, 0.1745, 0.9303, 0.2009, 0.9216, 0.2009, 0.9042, 0.1745, 0.8955, 0.1999, 0.8417, 0.1965, 0.8668, 0.2017, 0.8654, 0.2102, 0.8389, 0.2084, 0.9303, 0.2318, 0.9217, 0.2318, 0.9043, 0.2084, 0.8955, 0.6388, 0.539, 0.7338, 0.5406, 0.6692, 0.5136, 0.6275, 0.5129, 0.5461, 0.8057, 0.5461, 0.6582, 0.4768, 0.6899, 0.4768, 0.7934, 0.9641, 0.7343, 0.9641, 0.6308, 0.9202, 0.6318, 0.9202, 0.7353, 0.8496, 0.7102, 0.8342, 0.6677, 0.7741, 0.6742, 0.7663, 0.7178, 0.6376, 0.6293, 0.7199, 0.6326, 0.7338, 0.5406, 0.6388, 0.539, 0.6409, 0.6856, 0.7356, 0.6873, 0.7199, 0.6326, 0.6376, 0.6293, 0.9076, 0.7245, 0.9076, 0.5196, 0.8681, 0.5175, 0.8681, 0.7135, 0.1219, 0.6754, 0.1208, 0.5578, 0.01968, 0.5578, 0.02081, 0.6754, 0.6136, 0.8361, 0.6682, 0.8484, 0.6482, 0.733, 0.6136, 0.7399, 0.572, 0.3871, 0.5451, 0.4256, 0.5451, 0.5416, 0.572, 0.5894, 0.3011, 0.6639, 0.2892, 0.6606, 0.2828, 0.716, 0.2924, 0.7189, 0.2924, 0.7189, 0.2828, 0.716, 0.2921, 0.805, 0.3024, 0.8069, 0.1383, 0.5041, 0.1278, 0.5597, 0.1353, 0.5618, 0.1509, 0.5041, 0.4524, 0.6602, 0.442, 0.6605, 0.4304, 0.6909, 0.4353, 0.6908, 0.5461, 0.6582, 0.462, 0.66, 0.4399, 0.6907, 0.4768, 0.6899, 0.0449, 0.7198, 0.01846, 0.7625, 0.1217, 0.7827, 0.13, 0.7198, 0.3744, 0.733, 0.3013, 0.7216, 0.312, 0.8087, 0.396, 0.8241, 0.396, 0.6824, 0.3123, 0.667, 0.3013, 0.7216, 0.3744, 0.733, 0.6146, 0.8491, 0.667, 0.8555, 0.6682, 0.8484, 0.6136, 0.8361, 0.1289, 0.6733, 0.1278, 0.5597, 0.1208, 0.5578, 0.1219, 0.6754, 0.6281, 0.6864, 0.6409, 0.6856, 0.6376, 0.6293, 0.6273, 0.6301, 0.6273, 0.6301, 0.6376, 0.6293, 0.6388, 0.539, 0.6279, 0.5388, 0.6279, 0.5388, 0.6388, 0.539, 0.6275, 0.5129, 0.6223, 0.5128, 0.6682, 0.8484, 0.7291, 0.8414, 0.7291, 0.745, 0.6482, 0.733, 0.01846, 0.7625, 0.03102, 0.845, 0.1164, 0.845, 0.1217, 0.7827, 0.5451, 0.4256, 0.4701, 0.4366, 0.4701, 0.5417, 0.5451, 0.5416, 0.09205, 0.8783, 0.01201, 0.8909, 0.01201, 0.9472, 0.09205, 0.9747, 0.6084, 0.9823, 0.6898, 0.9637, 0.6898, 0.9132, 0.6084, 0.8957, 0.5076, 0.8435, 0.4254, 0.8504, 0.4263, 0.9283, 0.5076, 0.9486, 0.9122, 0.2772, 0.9122, 0.1596, 0.8737, 0.1652, 0.8263, 0.189, 0.8254, 0.2681, 0.8737, 0.2717, 0.4072, 0.483, 0.2876, 0.4807, 0.3236, 0.6039, 0.4125, 0.602, 0.4748, 0.3156, 0.4667, 0.2161, 0.3228, 0.1963, 0.3066, 0.2868, 0.7579, 0.2696, 0.7665, 0.4212, 0.7875, 0.4304, 0.7875, 0.2644, 0.4591, 0.07226, 0.4574, 0.04116, 0.3039, 0.05934, 0.3073, 0.08368, 0.7373, 0.1902, 0.7579, 0.2696, 0.7875, 0.2644, 0.7614, 0.1836, 0.1285, 0.2697, 0.07301, 0.3662, 0.1664, 0.4042, 0.1855, 0.2822, 0.14, 0.1721, 0.2094, 0.1928, 0.2351, 0.07057, 0.1612, 0.06461, 0.1285, 0.2697, 0.1855, 0.2822, 0.2094, 0.1928, 0.14, 0.1721, 0.5574, 0.08031, 0.5581, 0.0548, 0.4574, 0.04116, 0.4591, 0.07226, 0.5581, 0.2753, 0.5544, 0.1983, 0.4667, 0.2161, 0.4748, 0.3156, 0.4138, 0.3918, 0.3251, 0.3889, 0.2876, 0.4807, 0.4072, 0.483, 0.8458, 0.878, 0.7684, 0.8342, 0.7658, 0.8388, 0.8458, 0.9017, 0.1855, 0.2822, 0.1664, 0.4042, 0.1528, 0.4232, 0.2351, 0.3353, 0.9206, 0.03579, 0.828, 0.07654, 0.8294, 0.0813, 0.9206, 0.1256, 0.9206, 0.01638, 0.8265, 0.07144, 0.828, 0.07654, 0.9206, 0.03579, 0.8458, 0.768, 0.7708, 0.8299, 0.7684, 0.8342, 0.8458, 0.878, 0.433, 0.3924, 0.4138, 0.3918, 0.4072, 0.483, 0.433, 0.4835, 0.5544, 0.1983, 0.5574, 0.08031, 0.4591, 0.07226, 0.4667, 0.2161, 0.6256, 0.2206, 0.6212, 0.2935, 0.7579, 0.2696, 0.7373, 0.1902, 0.4667, 0.2161, 0.4591, 0.07226, 0.3073, 0.08368, 0.3228, 0.1963, 0.6212, 0.2935, 0.6696, 0.3786, 0.7665, 0.4212, 0.7579, 0.2696, 0.433, 0.4835, 0.4072, 0.483, 0.4125, 0.602, 0.4317, 0.6016, 0.6327, 0.1055, 0.6256, 0.2206, 0.7373, 0.1902, 0.7048, 0.06491, 0.03871, 0.2502, 0.1285, 0.2697, 0.14, 0.1721, 0.03067, 0.1396, 0.03067, 0.1396, 0.14, 0.1721, 0.1612, 0.06461, 0.04461, 0.0552, 0.03871, 0.2502, 0.05934, 0.3851, 0.07301, 0.3662, 0.1285, 0.2697, 0.7048, 0.06491, 0.7373, 0.1902, 0.7614, 0.1836, 0.7204, 0.05613, 0.6162, 0.5386, 0.6279, 0.5388, 0.6223, 0.5128, 0.6168, 0.5127, 0.6162, 0.631, 0.6273, 0.6301, 0.6279, 0.5388, 0.6162, 0.5386, 0.6144, 0.6873, 0.6281, 0.6864, 0.6273, 0.6301, 0.6162, 0.631, 0.1364, 0.6711, 0.1353, 0.5618, 0.1278, 0.5597, 0.1289, 0.6733, 0.6157, 0.8629, 0.6658, 0.8632, 0.667, 0.8555, 0.6146, 0.8491, 0.462, 0.66, 0.4524, 0.6602, 0.4353, 0.6908, 0.4399, 0.6907, 0.13, 0.7198, 0.1217, 0.7827, 0.1271, 0.7818, 0.1415, 0.7208, 0.3013, 0.7216, 0.2924, 0.7189, 0.3024, 0.8069, 0.312, 0.8087, 0.3123, 0.667, 0.3011, 0.6639, 0.2924, 0.7189, 0.3013, 0.7216, 0.7663, 0.7178, 0.7741, 0.6742, 0.7741, 0.6006, 0.7663, 0.5722, 0.8496, 0.5167, 0.8342, 0.5699, 0.8342, 0.6677, 0.8496, 0.7102, 0.7663, 0.5722, 0.7741, 0.6006, 0.8342, 0.5699, 0.8496, 0.5167, 0.1111, 0.8746, 0.1111, 0.947, 0.1578, 0.947, 0.1578, 0.8746, 0.9659, 0.5452, 0.9609, 0.5946, 0.99, 0.6003, 0.99, 0.5243, 0.2228, 0.7174, 0.2122, 0.8077, 0.2203, 0.8055, 0.2499, 0.7099, 0.8957, 0.9247, 0.8944, 0.9269, 0.9361, 0.9758, 0.9416, 0.9692, 0.9186, 0.9469, 0.9341, 0.3666, 0.9341, 0.3303, 0.9196, 0.3271, 0.9196, 0.3669, 0.9461, 0.8435, 0.9104, 0.8427, 0.8747, 0.8419, 0.8747, 0.8513, 0.9459, 0.8529, 0.3168, 0.9619, 0.3296, 0.8693, 0.3024, 0.8693, 0.2776, 0.9619, 0.8633, 0.3127, 0.8481, 0.3892, 0.8753, 0.3892, 0.9025, 0.3127, 0.2232, 0.6527, 0.2217, 0.5685, 0.2132, 0.5655, 0.195, 0.6431, 0.9131, 0.7716, 0.8739, 0.7707, 0.8747, 0.8419, 0.9104, 0.8427, 0.937, 0.4027, 0.937, 0.3304, 0.9341, 0.3303, 0.9341, 0.3666, 0.9341, 0.4029, 0.9135, 0.9019, 0.9186, 0.9469, 0.9416, 0.9692, 0.9416, 0.9, 0.9404, 0.5636, 0.9418, 0.5661, 0.9659, 0.5452, 0.99, 0.5243, 0.9844, 0.5164, 0.8788, 0.8701, 0.9522, 0.8718, 0.9459, 0.8529, 0.8747, 0.8513, 0.9718, 0.5013, 0.9236, 0.5523, 0.9404, 0.5636, 0.9844, 0.5164, 0.955, 0.4089, 0.955, 0.3097, 0.937, 0.3304, 0.937, 0.4027, 0.8725, 0.9429, 0.9252, 0.987, 0.9361, 0.9758, 0.8944, 0.9269, 0.356, 0.9619, 0.3297, 0.8634, 0.3296, 0.8693, 0.3168, 0.9619, 0.8242, 0.3127, 0.8478, 0.3844, 0.8481, 0.3892, 0.8633, 0.3127, 0.9522, 0.7725, 0.9131, 0.7716, 0.9104, 0.8427, 0.9461, 0.8435, 0.2224, 0.562, 0.2217, 0.5685, 0.2302, 0.5714, 0.2331, 0.5657, 0.201, 0.5547, 0.2047, 0.5626, 0.2132, 0.5655, 0.2117, 0.5584, 0.8789, 0.3978, 0.8753, 0.3892, 0.8481, 0.3892, 0.8446, 0.3978, 0.2321, 0.807, 0.2285, 0.8032, 0.2203, 0.8055, 0.2218, 0.8099, 0.2988, 0.8651, 0.3024, 0.8693, 0.3296, 0.8693, 0.333, 0.8651, 0.9341, 0.4029, 0.9341, 0.3666, 0.9196, 0.3669, 0.9196, 0.4067, 0.8854, 0.9038, 0.8957, 0.9247, 0.9186, 0.9469, 0.9135, 0.9019, 0.2514, 0.6623, 0.2302, 0.5714, 0.2217, 0.5685, 0.2232, 0.6527, 0.1956, 0.7248, 0.204, 0.81, 0.2122, 0.8077, 0.2228, 0.7174, 0.9418, 0.5661, 0.9317, 0.5888, 0.9609, 0.5946, 0.9659, 0.5452, 0.9425, 0.2754, 0.9425, 0.1594, 0.9278, 0.1595, 0.9275, 0.2386, 0.3913, 0.907, 0.3913, 0.8564, 0.3708, 0.8575, 0.3708, 0.9081, 0.5847, 0.7515, 0.5847, 0.6372, 0.5669, 0.6752, 0.5672, 0.7532, 0.7433, 0.9449, 0.7433, 0.8917, 0.7074, 0.8987, 0.7074, 0.952, 0.5273, 0.8461, 0.5273, 0.9621, 0.5764, 0.9613, 0.5764, 0.8453])
me_cube_001.materials.append(mat_material_001)
me_cube_001.use_remesh_preserve_volume = False
me_cube_001.use_remesh_preserve_attributes = False
me_cube_001.use_mirror_vertex_groups = False
me_cube_001.update()
me_cube_001.normals_split_custom_set([tuple(v) for v in zip(*[iter([-0.2567, -0.8651, 0.431, -0.2567, -0.8651, 0.431, -0.2567, -0.8651, 0.431, -0.2567, -0.8651, 0.431, -8.247e-08, 1.0, 7.53e-08, -1.55e-07, 1.0, 0.0, -1.55e-07, 1.0, 0.0, -1.127e-07, 1.0, 4.39e-08, 0.1909, 0.9278, -0.3205, 0.1909, 0.9278, -0.3205, 0.1909, 0.9278, -0.3205, 0.1909, 0.9278, -0.3205, 1.015e-07, -1.0, -6.586e-08, 8.04e-08, -1.0, 0.0, 8.04e-08, -1.0, 0.0, 1.167e-07, -1.0, -1.13e-07, -0.5809, 0.0, -0.8139, -0.5809, 0.0, -0.8139, -0.5809, 0.0, -0.8139, -0.5809, 0.0, -0.8139, 0.344, 0.8059, 0.4819, 0.344, 0.8059, 0.4819, 0.344, 0.8059, 0.4819, 0.344, 0.8059, 0.4819, -0.3087, -0.8471, -0.4325, -0.3087, -0.8471, -0.4325, -0.3087, -0.8471, -0.4325, -0.3087, -0.8471, -0.4325, 8.04e-08, -1.0, -1.788e-07, 1.167e-07, -1.0, -1.788e-07, 1.015e-07, -1.0, -1.788e-07, 8.04e-08, -1.0, -1.788e-07, 1.167e-07, -1.0, -1.788e-07, 1.015e-07, -1.0, -6.586e-08, 1.167e-07, -1.0, -1.13e-07, 1.015e-07, -1.0, -1.788e-07, -0.8423, 0.0, -0.5389, -0.8423, 0.0, -0.5389, -0.8423, 0.0, -0.5389, -0.8423, 0.0, -0.5389, -0.7236, 0.0, -0.6902, -0.7236, 0.0, -0.6902, -0.7236, 0.0, -0.6902, -0.7236, 0.0, -0.6902, 0.6723, 0.0, 0.7402, 0.6723, 0.0, 0.7402, 0.6723, 0.0, 0.7402, 0.6723, 0.0, 0.7402, -0.3087, 0.8471, -0.4325, -0.3087, 0.8471, -0.4325, -0.3087, 0.8471, -0.4325, -0.3087, 0.8471, -0.4325, -4.02e-08, 1.0, 1.192e-07, -4.02e-08, 1.0, 1.192e-07, -4.02e-08, 1.0, 1.192e-07, -4.02e-08, 1.0, 1.192e-07, -4.02e-08, 1.0, 1.192e-07, -8.247e-08, 1.0, 7.53e-08, -1.127e-07, 1.0, 4.39e-08, -4.02e-08, 1.0, 1.192e-07, -0.7097, 0.0, 0.7045, -0.7097, 0.0, 0.7045, -0.7097, 0.0, 0.7045, -0.7097, 0.0, 0.7045, -0.2567, -0.8651, 0.431, -0.2567, -0.8651, 0.431, -0.2567, -0.8651, 0.431, -0.2567, -0.8651, 0.431, -0.2567, 0.8651, 0.431, -0.2567, 0.8651, 0.431, -0.2567, 0.8651, 0.431, -0.2567, 0.8651, 0.431, 0.5809, 0.0, 0.8139, 0.5809, 0.0, 0.8139, 0.5809, 0.0, 0.8139, 0.5809, 0.0, 0.8139, 0.7002, 0.0, -0.7139, 0.7002, 0.0, -0.7139, 0.7002, 0.0, -0.7139, 0.7002, 0.0, -0.7139, -0.002182, 0.0, 1.0, -0.002182, 0.0, 1.0, -0.002182, 0.0, 1.0, -0.002182, 0.0, 1.0, 0.344, -0.8059, 0.4819, 0.344, -0.8059, 0.4819, 0.344, -0.8059, 0.4819, 0.344, -0.8059, 0.4819, 0.5117, 0.0, -0.8591, 0.5117, 0.0, -0.8591, 0.5117, 0.0, -0.8591, 0.5117, 0.0, -0.8591, 0.9387, 0.0, -0.3448, 0.9387, 0.0, -0.3448, 0.9387, 0.0, -0.3448, 0.9387, 0.0, -0.3448, -0.257, 0.9257, -0.2775, -0.257, 0.9257, -0.2775, -0.257, 0.9257, -0.2775, -0.257, 0.9257, -0.2775, -0.257, -0.9257, -0.2775, -0.257, -0.9257, -0.2775, -0.257, -0.9257, -0.2775, -0.257, -0.9257, -0.2775, 0.5117, 0.0, -0.8591, 0.5117, 0.0, -0.8591, 0.5117, 0.0, -0.8591, 0.5117, 0.0, -0.8591, 0.1921, -0.9269, -0.3225, 0.1921, -0.9269, -0.3225, 0.1921, -0.9269, -0.3225, 0.1921, -0.9269, -0.3225, 0.8782, 0.0, 0.4783, 0.8782, 0.0, 0.4783, 0.8782, 0.0, 0.4783, 0.8782, 0.0, 0.4783, 0.1921, 0.9269, -0.3225, 0.1921, 0.9269, -0.3225, 0.1921, 0.9269, -0.3225, 0.1921, 0.9269, -0.3225, 0.5117, 0.0, -0.8591, 0.5117, 0.0, -0.8591, 0.5117, 0.0, -0.8591, 0.5117, 0.0, -0.8591, 0.184, 0.9332, -0.3088, 0.184, 0.9332, -0.3088, 0.184, 0.9332, -0.3088, 0.184, 0.9332, -0.3088, -0.5002, 0.0, -0.8659, -0.5002, 0.0, -0.8659, -0.5002, 0.0, -0.8659, -0.5002, 0.0, -0.8659, 0.184, -0.9332, -0.3088, 0.184, -0.9332, -0.3088, 0.184, -0.9332, -0.3088, 0.184, -0.9332, -0.3088, 0.5117, 0.0, -0.8591, 0.5117, 0.0, -0.8591, 0.5117, 0.0, -0.8591, 0.5117, 0.0, -0.8591, -0.3893, 0.0, -0.9211, -0.3893, 0.0, -0.9211, -0.3893, 0.0, -0.9211, -0.3893, 0.0, -0.9211, 0.1909, -0.9278, -0.3205, 0.1909, -0.9278, -0.3205, 0.1909, -0.9278, -0.3205, 0.1909, -0.9278, -0.3205, 0.56, 0.0, 0.8285, 0.56, 0.0, 0.8285, 0.56, 0.0, 0.8285, 0.56, 0.0, 0.8285, 0.0001336, 0.975, 0.222, 0.138, 0.9639, -0.2277, 0.5358, 0.8394, -0.09122, 0.6369, 0.6346, 0.4378, 0.6369, 0.6346, 0.4378, 0.5358, 0.8394, -0.09122, 0.6567, -0.7286, 0.1945, 0.6379, -0.4986, 0.587, 0.06726, 0.9142, 0.3996, 0.0, 0.0, 1.0, 0.0, 0.0, 1.0, 0.1688, -0.7471, 0.6429, 0.6413, 0.7629, 0.08154, 0.6369, 0.6346, 0.4378, 0.9059, 0.2983, 0.3005, 0.7199, 0.2914, -0.6299, -0.003027, 0.9973, 0.07308, 0.0001336, 0.975, 0.222, 0.6369, 0.6346, 0.4378, 0.6413, 0.7629, 0.08154, -0.005618, 0.9781, -0.2082, -0.003027, 0.9973, 0.07308, 0.6413, 0.7629, 0.08154, 0.651, 0.7559, -0.06947, 0.651, 0.7559, -0.06947, 0.6413, 0.7629, 0.08154, 0.571, -0.7887, 0.2279, 0.671, -0.7128, -0.2042, -0.2262, 0.6311, -0.742, 0.7677, 0.4628, -0.4432, 0.7844, -0.4101, -0.4653, -0.2139, -0.5646, -0.7972, -0.005618, 0.9781, -0.2082, 0.651, 0.7559, -0.06947, 0.7677, 0.4628, -0.4431, -0.2262, 0.6311, -0.742, 0.651, 0.7559, -0.06947, 0.671, -0.7128, -0.2042, 0.7844, -0.4102, -0.4652, 0.7677, 0.4628, -0.4431, -0.03987, -0.9238, -0.3808, -0.01148, -0.97, 0.2428, -0.01072, -0.9738, 0.227, -0.04119, -0.9105, -0.4115, -0.01148, -0.97, 0.2428, -0.01169, -0.7684, 0.6398, -0.01159, -0.7686, 0.6396, -0.01072, -0.9738, 0.227, -0.03987, -0.9238, -0.3808, -0.04119, -0.9105, -0.4115, -0.1291, -0.3323, -0.9343, -0.1254, -0.3841, -0.9147, -0.01169, -0.7684, 0.6398, 0.2381, -0.9682, -0.07672, 0.1687, -0.7471, 0.6429, -0.01159, -0.7686, 0.6396, 0.6379, -0.4986, 0.587, 0.6567, -0.7286, 0.1945, 0.2766, -0.9594, -0.05535, -0.004586, -0.768, 0.6404, 0.671, -0.7128, -0.2042, 0.003991, -0.9221, -0.3869, -0.2139, -0.5646, -0.7972, 0.7844, -0.4102, -0.4652, 0.571, -0.7887, 0.2279, 0.6379, -0.4986, 0.587, -0.004586, -0.768, 0.6404, -0.004783, -0.9676, 0.2526, 0.671, -0.7128, -0.2042, 0.571, -0.7887, 0.2279, -0.004783, -0.9676, 0.2526, 0.003991, -0.9221, -0.3869, -0.05391, 0.9772, -0.2054, -0.005618, 0.9781, -0.2082, -0.2262, 0.6311, -0.742, -0.1376, 0.4701, -0.8718, -0.1376, 0.4701, -0.8718, -0.2262, 0.6311, -0.742, -0.2139, -0.5646, -0.7972, -0.1254, -0.3841, -0.9147, -0.05391, 0.9772, -0.2054, -0.006954, 0.9971, 0.07576, -0.003027, 0.9973, 0.07308, -0.005618, 0.9781, -0.2082, -0.006954, 0.9971, 0.07576, 0.0003399, 0.975, 0.222, 0.0001336, 0.975, 0.222, -0.003027, 0.9973, 0.07308, 0.0003399, 0.975, 0.222, 0.07904, 0.9704, -0.2283, 0.138, 0.9639, -0.2277, 0.0001336, 0.975, 0.222, -0.2261, 0.6311, -0.742, 0.7678, 0.4628, -0.4431, 0.706, 0.6763, -0.2101, -0.6944, 0.7063, -0.1376, 0.7844, -0.4102, -0.4652, -0.2139, -0.5646, -0.7972, -0.6741, -0.7065, -0.2154, 0.6745, -0.6872, -0.2698, 0.7678, 0.4628, -0.4431, 0.7844, -0.4102, -0.4652, 0.6745, -0.6872, -0.2698, 0.706, 0.6763, -0.2101, -0.6944, 0.7063, -0.1376, 0.706, 0.6763, -0.2101, -0.107, 0.4702, -0.876, 0.002255, 0.4637, -0.886, 0.6745, -0.6872, -0.2698, -0.6741, -0.7065, -0.2154, 0.3146, -0.3635, -0.8769, -0.2994, -0.3652, -0.8815, 0.706, 0.6763, -0.2101, 0.6745, -0.6872, -0.2698, -0.2994, -0.3652, -0.8815, -0.107, 0.4702, -0.876, -0.991, -0.0005022, -0.1336, -0.991, -0.0005022, -0.1336, -0.991, -0.0005022, -0.1336, -0.991, -0.0005022, -0.1336, -0.991, -0.0005022, -0.1336, -0.991, -0.0005022, -0.1336, 0.3318, 0.9349, 0.1257, 0.3318, 0.9349, 0.1257, 0.3318, 0.9349, 0.1257, 0.3318, 0.9349, 0.1257, 0.8149, -0.5516, 0.1779, 0.8149, -0.5516, 0.1779, 0.8149, -0.5516, 0.1779, 0.8149, -0.5516, 0.1779, 0.2479, -0.3208, 0.9141, 0.2479, -0.3208, 0.9141, 0.2479, -0.3208, 0.9141, 0.2479, -0.3208, 0.9141, 0.5406, -0.8337, 0.1126, 0.5406, -0.8337, 0.1125, 0.5401, -0.8321, 0.1263, 0.5401, -0.8321, 0.1263, 0.2048, 0.307, 0.9294, 0.2048, 0.307, 0.9294, 0.2048, 0.307, 0.9294, 0.2048, 0.307, 0.9294, 0.4994, 0.1078, -0.8596, 0.4994, 0.1078, -0.8596, 0.4994, 0.1078, -0.8596, 0.4994, 0.1078, -0.8596, 0.9165, 0.3301, 0.2259, 0.9165, 0.3301, 0.2259, 0.9165, 0.3301, 0.2259, 0.9165, 0.3301, 0.2259, 0.8258, 0.3833, -0.4137, 0.8258, 0.3833, -0.4137, 0.8258, 0.3833, -0.4137, 0.8258, 0.3833, -0.4137, 0.4969, -0.8027, -0.3299, 0.4969, -0.8027, -0.3299, 0.4969, -0.8027, -0.3299, 0.4969, -0.8027, -0.3299, 0.7976, -0.5429, -0.2628, 0.7976, -0.5429, -0.2628, 0.7976, -0.5429, -0.2628, 0.7976, -0.5429, -0.2628, 0.2613, 0.7947, -0.5479, 0.2613, 0.7947, -0.5479, 0.2613, 0.7947, -0.5479, 0.2613, 0.7947, -0.5479, 0.2398, -0.4298, -0.8705, 0.2398, -0.4298, -0.8705, 0.2398, -0.4298, -0.8705, 0.2398, -0.4298, -0.8705, 0.4118, -0.4627, -0.7851, 0.4118, -0.4627, -0.7851, 0.4118, -0.4627, -0.7851, 0.4118, -0.4627, -0.7851, 0.1347, 0.5956, -0.7919, 0.1347, 0.5956, -0.7919, 0.1347, 0.5956, -0.7919, 0.1347, 0.5956, -0.7919, 0.1096, 0.5916, -0.7988, 0.1096, 0.5916, -0.7988, 0.1096, 0.5916, -0.7988, 0.1096, 0.5916, -0.7988, 0.2888, -0.4405, -0.85, 0.2888, -0.4405, -0.85, 0.2888, -0.4405, -0.85, 0.2888, -0.4405, -0.85, 0.2506, 0.7676, -0.5899, 0.2506, 0.7676, -0.5899, 0.2506, 0.7676, -0.5899, 0.2506, 0.7676, -0.5899, 0.5048, -0.8204, -0.2685, 0.5048, -0.8204, -0.2685, 0.5048, -0.8204, -0.2685, 0.5048, -0.8204, -0.2685, 0.2058, 0.2645, 0.9422, 0.2058, 0.2645, 0.9422, 0.2058, 0.2645, 0.9422, 0.2058, 0.2645, 0.9422, 0.5406, -0.8337, 0.1123, 0.5406, -0.8337, 0.1123, 0.5406, -0.8337, 0.1125, 0.5406, -0.8337, 0.1126, 0.2536, -0.3539, 0.9002, 0.2536, -0.3539, 0.9002, 0.2536, -0.3539, 0.9002, 0.2536, -0.3539, 0.9002, 0.3294, 0.9272, 0.178, 0.3294, 0.9272, 0.178, 0.3294, 0.9272, 0.178, 0.3294, 0.9272, 0.178, 0.1288, 0.2539, 0.9586, 0.1288, 0.2539, 0.9586, 0.1288, 0.2539, 0.9586, 0.1288, 0.2539, 0.9586, 0.7988, 0.3777, -0.4683, 0.7988, 0.3777, -0.4683, 0.7988, 0.3777, -0.4683, 0.7988, 0.3777, -0.4683, 0.9106, 0.3286, 0.2508, 0.9106, 0.3286, 0.2508, 0.9106, 0.3286, 0.2508, 0.9106, 0.3286, 0.2508, 0.4135, 0.4654, -0.7825, 0.4135, 0.4654, -0.7825, 0.4135, 0.4654, -0.7825, 0.4135, 0.4654, -0.7825, 0.1368, 0.309, 0.9412, 0.1368, 0.309, 0.9412, 0.1368, 0.309, 0.9412, 0.1368, 0.309, 0.9412, 0.0003361, 0.9747, 0.2234, 0.06721, 0.9142, 0.3996, 0.07904, 0.9704, -0.2283, 0.0003399, 0.975, 0.222, -0.007436, 0.9967, 0.08144, 0.0003361, 0.9747, 0.2234, 0.0003399, 0.975, 0.222, -0.006954, 0.9971, 0.07576, -0.05544, 0.969, -0.2409, -0.007436, 0.9967, 0.08144, -0.006954, 0.9971, 0.07576, -0.05391, 0.9772, -0.2054, -0.1397, 0.4155, -0.8988, -0.1376, 0.4701, -0.8718, -0.1254, -0.3841, -0.9147, -0.1291, -0.3323, -0.9343, -0.05544, 0.969, -0.2409, -0.05391, 0.9772, -0.2054, -0.1376, 0.4701, -0.8718, -0.1397, 0.4155, -0.8988, -0.004586, -0.768, 0.6404, 0.2766, -0.9594, -0.05535, 0.2381, -0.9682, -0.07672, -0.01169, -0.7684, 0.6398, 0.003991, -0.9221, -0.3869, -0.03987, -0.9238, -0.3808, -0.1254, -0.3841, -0.9147, -0.2139, -0.5646, -0.7972, -0.004783, -0.9676, 0.2526, -0.004586, -0.768, 0.6404, -0.01169, -0.7684, 0.6398, -0.01148, -0.97, 0.2428, 0.003991, -0.9221, -0.3869, -0.004783, -0.9676, 0.2526, -0.01148, -0.97, 0.2428, -0.03987, -0.9238, -0.3808, 0.6369, 0.6346, 0.4378, 0.6379, -0.4986, 0.587, 0.8554, -0.2629, 0.4462, 0.9059, 0.2983, 0.3005, 0.571, -0.7887, 0.2279, 0.6413, 0.7629, 0.08154, 0.7199, 0.2914, -0.6299, 0.8135, -0.2718, -0.5142, 0.6379, -0.4986, 0.587, 0.571, -0.7887, 0.2279, 0.8135, -0.2718, -0.5142, 0.8554, -0.2629, 0.4462, -0.9996, 0.0, 0.02971, -0.9996, 0.0, 0.02971, -0.9996, 0.0, 0.02971, -0.9996, 0.0, 0.02971, -0.04972, 0.9983, 0.03174, -0.04972, 0.9983, 0.03174, -0.04972, 0.9983, 0.03174, -0.04972, 0.9983, 0.03174, 0.1611, -0.9493, -0.2699, 0.1611, -0.9493, -0.27, 0.1611, -0.9493, -0.27, 0.1611, -0.9493, -0.2699, -0.01911, -0.9998, 0.001576, -0.01911, -0.9998, 0.001576, -0.01911, -0.9998, 0.001576, -0.01911, -0.9998, 0.001576, -0.01911, -0.9998, 0.001576, -0.953, 0.0, -0.3028, -0.953, 0.0, -0.3028, -0.953, 0.0, -0.3028, -0.953, 0.0, -0.3028, 0.212, 0.0, 0.9773, 0.212, 0.0, 0.9773, 0.212, 0.0, 0.9773, 0.212, 0.0, 0.9773, 0.212, 0.0, 0.9773, -0.4685, 0.0, -0.8835, -0.4685, 0.0, -0.8835, -0.4685, 0.0, -0.8835, -0.4685, 0.0, -0.8835, 0.7452, 0.0, 0.6668, 0.7453, 0.0, 0.6667, 0.7455, 0.0, 0.6665, 0.7455, 0.0, 0.6665, 0.1551, 0.9531, -0.26, 0.1551, 0.9531, -0.26, 0.1551, 0.9531, -0.26, 0.1551, 0.9531, -0.26, 0.7452, 0.0, 0.6668, 0.7451, 0.0, 0.667, 0.7451, 0.0, 0.667, 0.7453, 0.0, 0.6667, -0.3241, 0.0, -0.946, -0.3241, 0.0, -0.946, -0.3241, 0.0, -0.946, -0.3241, 0.0, -0.946, -0.3241, 0.0, -0.946, -0.04972, -0.9983, 0.03174, -0.04972, -0.9983, 0.03174, -0.04972, -0.9983, 0.03174, -0.04972, -0.9983, 0.03174, -0.01911, 0.9998, 0.001576, -0.01911, 0.9998, 0.001576, -0.01911, 0.9998, 0.001576, -0.01911, 0.9998, 0.001576, -0.01911, 0.9998, 0.001576, 0.8554, -0.2629, 0.4462, -0.09468, -0.6721, 0.7344, -0.1012, 0.6529, 0.7506, 0.9059, 0.2983, 0.3005, 0.9059, 0.2983, 0.3005, -0.1012, 0.6529, 0.7506, -0.2699, 0.6983, -0.663, 0.7199, 0.2914, -0.6299, 0.7199, 0.2914, -0.6299, -0.2699, 0.6983, -0.663, -0.2316, -0.6728, -0.7027, 0.8135, -0.2718, -0.5142, 0.8135, -0.2718, -0.5142, -0.2316, -0.6728, -0.7027, -0.09468, -0.6721, 0.7344, 0.8554, -0.2629, 0.4462, -0.4133, -0.1854, -0.8915, -0.4133, -0.1854, -0.8915, -0.4133, -0.1854, -0.8915, -0.4133, -0.1854, -0.8915, 0.7712, 0.2212, 0.5969, 0.7712, 0.2212, 0.5969, 0.7712, 0.2212, 0.5969, 0.7712, 0.2212, 0.5969, 0.7451, 0.0, 0.667, 0.7451, 0.0, 0.667, 0.7451, 0.0, 0.667, 0.7452, 0.0, 0.6668, -0.2567, 0.8651, 0.431, -0.2567, 0.8651, 0.431, -0.2567, 0.8651, 0.431, -0.2567, 0.8651, 0.431, -0.2567, 0.8651, 0.431, -0.2567, 0.8651, 0.431, -0.2567, 0.8651, 0.431, -0.2567, 0.8651, 0.431, 0.2398, 0.0, 0.9708, 0.2398, 0.0, 0.9708, 0.2398, 0.0, 0.9708, 0.2398, 0.0, 0.9708, -0.2567, -0.8651, 0.431, -0.2567, -0.8651, 0.431, -0.2567, -0.8651, 0.431, -0.2567, -0.8651, 0.431, -0.9196, 0.0, -0.393, -0.9196, 0.0, -0.393, -0.9196, 0.0, -0.393, -0.9196, 0.0, -0.393, -0.953, 0.0, -0.3028, -0.953, 0.0, -0.3028, -0.953, 0.0, -0.3028, -0.953, 0.0, -0.3028, -0.09063, -0.9942, 0.05785, -0.09063, -0.9942, 0.05785, -0.09063, -0.9942, 0.05785, -0.09063, -0.9942, 0.05785, 0.1552, 0.953, -0.2601, 0.1551, 0.9531, -0.26, 0.1551, 0.9531, -0.26, 0.1552, 0.953, -0.2601, 0.161, -0.9493, -0.2699, 0.1611, -0.9493, -0.2699, 0.1611, -0.9493, -0.2699, 0.161, -0.9493, -0.2699, -0.09063, 0.9942, 0.05785, -0.09063, 0.9942, 0.05785, -0.09063, 0.9942, 0.05785, -0.09063, 0.9942, 0.05785, -0.5415, 0.8137, 0.2112, -0.2994, -0.3652, -0.8815, -0.1071, 0.4702, -0.8761, -0.5768, -0.5747, 0.5805, -0.5768, -0.5747, 0.5805, -0.1071, 0.4702, -0.8761, 0.002316, 0.4637, -0.886, 0.5768, -0.5747, 0.5805, 0.5768, -0.5747, 0.5805, 0.002316, 0.4637, -0.886, 0.3147, -0.3635, -0.8768, 0.5415, 0.8137, 0.2112, 0.5415, 0.8137, 0.2112, 0.3147, -0.3635, -0.8768, -0.2994, -0.3652, -0.8815, -0.5415, 0.8137, 0.2112, -0.5768, -0.5747, 0.5805, 0.5768, -0.5747, 0.5805, 0.5415, 0.8137, 0.2112, -0.5415, 0.8137, 0.2112, 0.2567, -0.8651, 0.431, 0.2567, -0.8651, 0.431, 0.2567, -0.8651, 0.431, 0.2567, -0.8651, 0.431, 8.247e-08, 1.0, 7.53e-08, 1.127e-07, 1.0, 4.39e-08, 1.55e-07, 1.0, 0.0, 1.55e-07, 1.0, 0.0, -0.1909, 0.9278, -0.3205, -0.1909, 0.9278, -0.3205, -0.1909, 0.9278, -0.3205, -0.1909, 0.9278, -0.3205, -1.015e-07, -1.0, -8.781e-08, -1.167e-07, -1.0, -1.506e-07, -8.04e-08, -1.0, 0.0, -8.04e-08, -1.0, 0.0, 0.5809, 0.0, -0.8139, 0.5809, 0.0, -0.8139, 0.5809, 0.0, -0.8139, 0.5809, 0.0, -0.8139, -0.344, 0.8059, 0.4819, -0.344, 0.8059, 0.4819, -0.344, 0.8059, 0.4819, -0.344, 0.8059, 0.4819, 0.3087, -0.8471, -0.4325, 0.3087, -0.8471, -0.4325, 0.3087, -0.8471, -0.4325, 0.3087, -0.8471, -0.4325, -8.04e-08, -1.0, -2.384e-07, -8.04e-08, -1.0, -2.384e-07, -1.015e-07, -1.0, -2.384e-07, -1.167e-07, -1.0, -2.384e-07, -1.167e-07, -1.0, -2.384e-07, -1.015e-07, -1.0, -2.384e-07, -1.167e-07, -1.0, -1.506e-07, -1.015e-07, -1.0, -8.781e-08, 0.8423, 0.0, -0.5389, 0.8423, 0.0, -0.5389, 0.8423, 0.0, -0.5389, 0.8423, 0.0, -0.5389, 0.7236, 0.0, -0.6902, 0.7236, 0.0, -0.6902, 0.7236, 0.0, -0.6902, 0.7236, 0.0, -0.6902, -0.6723, 0.0, 0.7402, -0.6723, 0.0, 0.7402, -0.6723, 0.0, 0.7402, -0.6723, 0.0, 0.7402, 0.3087, 0.8471, -0.4325, 0.3087, 0.8471, -0.4325, 0.3087, 0.8471, -0.4325, 0.3087, 0.8471, -0.4325, 4.02e-08, 1.0, 1.192e-07, 4.02e-08, 1.0, 1.192e-07, 4.02e-08, 1.0, 1.192e-07, 4.02e-08, 1.0, 1.192e-07, 4.02e-08, 1.0, 1.192e-07, 4.02e-08, 1.0, 1.192e-07, 1.127e-07, 1.0, 4.39e-08, 8.247e-08, 1.0, 7.53e-08, 0.7097, 0.0, 0.7045, 0.7097, 0.0, 0.7045, 0.7097, 0.0, 0.7045, 0.7097, 0.0, 0.7045, 0.2567, -0.8651, 0.431, 0.2567, -0.8651, 0.431, 0.2567, -0.8651, 0.431, 0.2567, -0.8651, 0.431, 0.2567, 0.8651, 0.431, 0.2567, 0.8651, 0.431, 0.2567, 0.8651, 0.431, 0.2567, 0.8651, 0.431, -0.5809, 0.0, 0.8139, -0.5809, 0.0, 0.8139, -0.5809, 0.0, 0.8139, -0.5809, 0.0, 0.8139, -0.7002, 0.0, -0.7139, -0.7002, 0.0, -0.7139, -0.7002, 0.0, -0.7139, -0.7002, 0.0, -0.7139, 0.002182, 0.0, 1.0, 0.002182, 0.0, 1.0, 0.002182, 0.0, 1.0, 0.002182, 0.0, 1.0, -0.344, -0.8059, 0.4819, -0.344, -0.8059, 0.4819, -0.344, -0.8059, 0.4819, -0.344, -0.8059, 0.4819, -0.5117, 0.0, -0.8591, -0.5117, 0.0, -0.8591, -0.5117, 0.0, -0.8591, -0.5117, 0.0, -0.8591, -0.9387, 0.0, -0.3448, -0.9387, 0.0, -0.3448, -0.9387, 0.0, -0.3448, -0.9387, 0.0, -0.3448, 0.257, 0.9257, -0.2775, 0.257, 0.9257, -0.2775, 0.257, 0.9257, -0.2775, 0.257, 0.9257, -0.2775, 0.257, -0.9257, -0.2775, 0.257, -0.9257, -0.2775, 0.257, -0.9257, -0.2775, 0.257, -0.9257, -0.2775, -0.5117, 0.0, -0.8591, -0.5117, 0.0, -0.8591, -0.5117, 0.0, -0.8591, -0.5117, 0.0, -0.8591, -0.1921, -0.9269, -0.3225, -0.1921, -0.9269, -0.3225, -0.1921, -0.9269, -0.3225, -0.1921, -0.9269, -0.3225, -0.8782, 0.0, 0.4783, -0.8782, 0.0, 0.4783, -0.8782, 0.0, 0.4783, -0.8782, 0.0, 0.4783, -0.1921, 0.9269, -0.3225, -0.1921, 0.9269, -0.3225, -0.1921, 0.9269, -0.3225, -0.1921, 0.9269, -0.3225, -0.5117, 0.0, -0.8591, -0.5117, 0.0, -0.8591, -0.5117, 0.0, -0.8591, -0.5117, 0.0, -0.8591, -0.184, 0.9332, -0.3088, -0.184, 0.9332, -0.3088, -0.184, 0.9332, -0.3088, -0.184, 0.9332, -0.3088, 0.5002, 0.0, -0.8659, 0.5002, 0.0, -0.8659, 0.5002, 0.0, -0.8659, 0.5002, 0.0, -0.8659, -0.184, -0.9332, -0.3088, -0.184, -0.9332, -0.3088, -0.184, -0.9332, -0.3088, -0.184, -0.9332, -0.3088, -0.5117, 0.0, -0.8591, -0.5117, 0.0, -0.8591, -0.5117, 0.0, -0.8591, -0.5117, 0.0, -0.8591, 0.3893, 0.0, -0.9211, 0.3893, 0.0, -0.9211, 0.3893, 0.0, -0.9211, 0.3893, 0.0, -0.9211, -0.1909, -0.9278, -0.3205, -0.1909, -0.9278, -0.3205, -0.1909, -0.9278, -0.3205, -0.1909, -0.9278, -0.3205, -0.56, 0.0, 0.8285, -0.56, 0.0, 0.8285, -0.56, 0.0, 0.8285, -0.56, 0.0, 0.8285, -0.0001336, 0.975, 0.222, -0.6369, 0.6346, 0.4378, -0.5358, 0.8394, -0.09121, -0.138, 0.9639, -0.2277, -0.6369, 0.6346, 0.4378, -0.6379, -0.4986, 0.587, -0.6567, -0.7286, 0.1945, -0.5358, 0.8394, -0.09121, -0.06726, 0.9142, 0.3996, -0.1688, -0.7471, 0.6429, 0.0, 0.0, 1.0, 0.0, 0.0, 1.0, -0.6413, 0.7629, 0.08154, -0.7199, 0.2914, -0.6299, -0.9059, 0.2983, 0.3005, -0.6369, 0.6346, 0.4378, 0.003027, 0.9973, 0.07308, -0.6413, 0.7629, 0.08154, -0.6369, 0.6346, 0.4378, -0.0001336, 0.975, 0.222, 0.005618, 0.9781, -0.2082, -0.651, 0.7559, -0.06947, -0.6413, 0.7629, 0.08154, 0.003027, 0.9973, 0.07308, -0.651, 0.7559, -0.06947, -0.671, -0.7128, -0.2042, -0.571, -0.7887, 0.2279, -0.6413, 0.7629, 0.08154, 0.2262, 0.6311, -0.742, 0.2139, -0.5646, -0.7972, -0.7844, -0.4101, -0.4653, -0.7677, 0.4628, -0.4432, 0.005618, 0.9781, -0.2082, 0.2262, 0.6311, -0.742, -0.7677, 0.4628, -0.4431, -0.651, 0.7559, -0.06947, -0.651, 0.7559, -0.06947, -0.7677, 0.4628, -0.4431, -0.7844, -0.4102, -0.4652, -0.671, -0.7128, -0.2042, 0.03987, -0.9238, -0.3808, 0.04119, -0.9105, -0.4115, 0.01072, -0.9738, 0.227, 0.01148, -0.97, 0.2428, 0.01148, -0.97, 0.2428, 0.01072, -0.9738, 0.227, 0.01159, -0.7686, 0.6396, 0.01169, -0.7684, 0.6398, 0.03987, -0.9238, -0.3808, 0.1254, -0.3841, -0.9147, 0.1291, -0.3323, -0.9343, 0.04119, -0.9105, -0.4115, 0.01169, -0.7684, 0.6398, 0.01159, -0.7686, 0.6396, -0.1687, -0.7471, 0.6429, -0.2381, -0.9682, -0.07672, -0.6379, -0.4986, 0.587, 0.004586, -0.768, 0.6404, -0.2766, -0.9594, -0.05535, -0.6567, -0.7286, 0.1945, -0.671, -0.7128, -0.2042, -0.7844, -0.4102, -0.4652, 0.2139, -0.5646, -0.7972, -0.003991, -0.9221, -0.3869, -0.571, -0.7887, 0.2279, 0.004783, -0.9676, 0.2526, 0.004586, -0.768, 0.6404, -0.6379, -0.4986, 0.587, -0.671, -0.7128, -0.2042, -0.003991, -0.9221, -0.3869, 0.004783, -0.9676, 0.2526, -0.571, -0.7887, 0.2279, 0.05391, 0.9772, -0.2054, 0.1376, 0.4701, -0.8718, 0.2262, 0.6311, -0.742, 0.005618, 0.9781, -0.2082, 0.1376, 0.4701, -0.8718, 0.1254, -0.3841, -0.9147, 0.2139, -0.5646, -0.7972, 0.2262, 0.6311, -0.742, 0.05391, 0.9772, -0.2054, 0.005618, 0.9781, -0.2082, 0.003027, 0.9973, 0.07308, 0.006954, 0.9971, 0.07576, 0.006954, 0.9971, 0.07576, 0.003027, 0.9973, 0.07308, -0.0001336, 0.975, 0.222, -0.0003399, 0.975, 0.222, -0.0003399, 0.975, 0.222, -0.0001336, 0.975, 0.222, -0.138, 0.9639, -0.2277, -0.07904, 0.9704, -0.2283, 0.2261, 0.6311, -0.742, 0.6944, 0.7063, -0.1376, -0.706, 0.6763, -0.2101, -0.7678, 0.4628, -0.4431, -0.7844, -0.4102, -0.4652, -0.6745, -0.6872, -0.2698, 0.6741, -0.7065, -0.2153, 0.2139, -0.5646, -0.7972, -0.7678, 0.4628, -0.4431, -0.706, 0.6763, -0.2101, -0.6745, -0.6872, -0.2698, -0.7844, -0.4102, -0.4652, 0.6944, 0.7063, -0.1376, -0.002233, 0.4637, -0.886, 0.1071, 0.4702, -0.876, -0.706, 0.6763, -0.2101, -0.6745, -0.6872, -0.2698, 0.2995, -0.3652, -0.8814, -0.3146, -0.3635, -0.8769, 0.6741, -0.7065, -0.2153, -0.706, 0.6763, -0.2101, 0.1071, 0.4702, -0.876, 0.2995, -0.3652, -0.8814, -0.6745, -0.6872, -0.2698, 0.991, -0.0005022, -0.1336, 0.991, -0.0005022, -0.1336, 0.991, -0.0005022, -0.1336, 0.991, -0.0005022, -0.1336, 0.991, -0.0005022, -0.1336, 0.991, -0.0005022, -0.1336, -0.3318, 0.9349, 0.1257, -0.3318, 0.9349, 0.1257, -0.3318, 0.9349, 0.1257, -0.3318, 0.9349, 0.1257, -0.8149, -0.5516, 0.1779, -0.8149, -0.5516, 0.1779, -0.8149, -0.5516, 0.1779, -0.8149, -0.5516, 0.1779, -0.2479, -0.3208, 0.9141, -0.2479, -0.3208, 0.9141, -0.2479, -0.3208, 0.9141, -0.2479, -0.3208, 0.9141, -0.5406, -0.8337, 0.1126, -0.5401, -0.8321, 0.1263, -0.5401, -0.8321, 0.1263, -0.5406, -0.8337, 0.1125, -0.2048, 0.307, 0.9294, -0.2048, 0.307, 0.9294, -0.2048, 0.307, 0.9294, -0.2048, 0.307, 0.9294, -0.4994, 0.1078, -0.8596, -0.4994, 0.1078, -0.8596, -0.4994, 0.1078, -0.8596, -0.4994, 0.1078, -0.8596, -0.9165, 0.3301, 0.2259, -0.9165, 0.3301, 0.2259, -0.9165, 0.3301, 0.2259, -0.9165, 0.3301, 0.2259, -0.8258, 0.3833, -0.4137, -0.8258, 0.3833, -0.4137, -0.8258, 0.3833, -0.4137, -0.8258, 0.3833, -0.4137, -0.4969, -0.8027, -0.3299, -0.4969, -0.8027, -0.3299, -0.4969, -0.8027, -0.3299, -0.4969, -0.8027, -0.3299, -0.7976, -0.5429, -0.2628, -0.7976, -0.5429, -0.2628, -0.7976, -0.5429, -0.2628, -0.7976, -0.5429, -0.2628, -0.2613, 0.7947, -0.5479, -0.2613, 0.7947, -0.5479, -0.2613, 0.7947, -0.5479, -0.2613, 0.7947, -0.5479, -0.2398, -0.4298, -0.8705, -0.2398, -0.4298, -0.8705, -0.2398, -0.4298, -0.8705, -0.2398, -0.4298, -0.8705, -0.4118, -0.4627, -0.7851, -0.4118, -0.4627, -0.7851, -0.4118, -0.4627, -0.7851, -0.4118, -0.4627, -0.7851, -0.1347, 0.5956, -0.7919, -0.1347, 0.5956, -0.7919, -0.1347, 0.5956, -0.7919, -0.1347, 0.5956, -0.7919, -0.1096, 0.5916, -0.7988, -0.1096, 0.5916, -0.7988, -0.1096, 0.5916, -0.7988, -0.1096, 0.5916, -0.7988, -0.2888, -0.4405, -0.85, -0.2888, -0.4405, -0.85, -0.2888, -0.4405, -0.85, -0.2888, -0.4405, -0.85, -0.2506, 0.7676, -0.5899, -0.2506, 0.7676, -0.5899, -0.2506, 0.7676, -0.5899, -0.2506, 0.7676, -0.5899, -0.5048, -0.8204, -0.2685, -0.5048, -0.8204, -0.2685, -0.5048, -0.8204, -0.2685, -0.5048, -0.8204, -0.2685, -0.2058, 0.2645, 0.9422, -0.2058, 0.2645, 0.9422, -0.2058, 0.2645, 0.9422, -0.2058, 0.2645, 0.9422, -0.5406, -0.8337, 0.1123, -0.5406, -0.8337, 0.1126, -0.5406, -0.8337, 0.1125, -0.5406, -0.8337, 0.1123, -0.2536, -0.3539, 0.9002, -0.2536, -0.3539, 0.9002, -0.2536, -0.3539, 0.9002, -0.2536, -0.3539, 0.9002, -0.3294, 0.9272, 0.178, -0.3294, 0.9272, 0.178, -0.3294, 0.9272, 0.178, -0.3294, 0.9272, 0.178, -0.1288, 0.2539, 0.9586, -0.1288, 0.2539, 0.9586, -0.1288, 0.2539, 0.9586, -0.1288, 0.2539, 0.9586, -0.7988, 0.3777, -0.4683, -0.7988, 0.3777, -0.4683, -0.7988, 0.3777, -0.4683, -0.7988, 0.3777, -0.4683, -0.9106, 0.3286, 0.2508, -0.9106, 0.3286, 0.2508, -0.9106, 0.3286, 0.2508, -0.9106, 0.3286, 0.2508, -0.4135, 0.4654, -0.7825, -0.4135, 0.4654, -0.7825, -0.4135, 0.4654, -0.7825, -0.4135, 0.4654, -0.7825, -0.1368, 0.309, 0.9412, -0.1368, 0.309, 0.9412, -0.1368, 0.309, 0.9412, -0.1368, 0.309, 0.9412, -0.0003361, 0.9747, 0.2234, -0.0003399, 0.975, 0.222, -0.07904, 0.9704, -0.2283, -0.06721, 0.9142, 0.3996, 0.007436, 0.9967, 0.08144, 0.006954, 0.9971, 0.07576, -0.0003399, 0.975, 0.222, -0.0003361, 0.9747, 0.2234, 0.05544, 0.969, -0.2409, 0.05391, 0.9772, -0.2054, 0.006954, 0.9971, 0.07576, 0.007436, 0.9967, 0.08144, 0.1397, 0.4155, -0.8988, 0.1291, -0.3323, -0.9343, 0.1254, -0.3841, -0.9147, 0.1376, 0.4701, -0.8718, 0.05544, 0.969, -0.2409, 0.1397, 0.4155, -0.8988, 0.1376, 0.4701, -0.8718, 0.05391, 0.9772, -0.2054, 0.004586, -0.768, 0.6404, 0.01169, -0.7684, 0.6398, -0.2381, -0.9682, -0.07672, -0.2766, -0.9594, -0.05535, -0.003991, -0.9221, -0.3869, 0.2139, -0.5646, -0.7972, 0.1254, -0.3841, -0.9147, 0.03987, -0.9238, -0.3808, 0.004783, -0.9676, 0.2526, 0.01148, -0.97, 0.2428, 0.01169, -0.7684, 0.6398, 0.004586, -0.768, 0.6404, -0.003991, -0.9221, -0.3869, 0.03987, -0.9238, -0.3808, 0.01148, -0.97, 0.2428, 0.004783, -0.9676, 0.2526, -0.6369, 0.6346, 0.4378, -0.9059, 0.2983, 0.3005, -0.8554, -0.2629, 0.4462, -0.6379, -0.4986, 0.587, -0.571, -0.7887, 0.2279, -0.8135, -0.2718, -0.5142, -0.7199, 0.2914, -0.6299, -0.6413, 0.7629, 0.08154, -0.6379, -0.4986, 0.587, -0.8554, -0.2629, 0.4462, -0.8135, -0.2718, -0.5142, -0.571, -0.7887, 0.2279, 0.9996, 0.0, 0.02971, 0.9996, 0.0, 0.02971, 0.9996, 0.0, 0.02971, 0.9996, 0.0, 0.02971, 0.04972, 0.9983, 0.03174, 0.04972, 0.9983, 0.03174, 0.04972, 0.9983, 0.03174, 0.04972, 0.9983, 0.03174, -0.1611, -0.9493, -0.2699, -0.1611, -0.9493, -0.2699, -0.1611, -0.9493, -0.27, -0.1611, -0.9493, -0.27, 0.01911, -0.9998, 0.001576, 0.01911, -0.9998, 0.001576, 0.01911, -0.9998, 0.001576, 0.01911, -0.9998, 0.001576, 0.01911, -0.9998, 0.001576, 0.953, 0.0, -0.3028, 0.953, 0.0, -0.3028, 0.953, 0.0, -0.3028, 0.953, 0.0, -0.3028, -0.212, 0.0, 0.9773, -0.212, 0.0, 0.9773, -0.212, 0.0, 0.9773, -0.212, 0.0, 0.9773, -0.212, 0.0, 0.9773, 0.4685, 0.0, -0.8835, 0.4685, 0.0, -0.8835, 0.4685, 0.0, -0.8835, 0.4685, 0.0, -0.8835, -0.7452, 0.0, 0.6668, -0.7455, 0.0, 0.6665, -0.7455, 0.0, 0.6665, -0.7453, 0.0, 0.6667, -0.1551, 0.9531, -0.26, -0.1551, 0.9531, -0.26, -0.1551, 0.9531, -0.26, -0.1551, 0.9531, -0.26, -0.7452, 0.0, 0.6668, -0.7453, 0.0, 0.6667, -0.7451, 0.0, 0.667, -0.7451, 0.0, 0.667, 0.3241, 0.0, -0.946, 0.3241, 0.0, -0.946, 0.3241, 0.0, -0.946, 0.3241, 0.0, -0.946, 0.3241, 0.0, -0.946, 0.04972, -0.9983, 0.03174, 0.04972, -0.9983, 0.03174, 0.04972, -0.9983, 0.03174, 0.04972, -0.9983, 0.03174, 0.01911, 0.9998, 0.001576, 0.01911, 0.9998, 0.001576, 0.01911, 0.9998, 0.001576, 0.01911, 0.9998, 0.001576, 0.01911, 0.9998, 0.001576, -0.8554, -0.2629, 0.4462, -0.9059, 0.2983, 0.3005, 0.1012, 0.6529, 0.7506, 0.09468, -0.6721, 0.7344, -0.9059, 0.2983, 0.3005, -0.7199, 0.2914, -0.6299, 0.2699, 0.6983, -0.663, 0.1012, 0.6529, 0.7506, -0.7199, 0.2914, -0.6299, -0.8135, -0.2718, -0.5142, 0.2316, -0.6728, -0.7027, 0.2699, 0.6983, -0.663, -0.8135, -0.2718, -0.5142, -0.8554, -0.2629, 0.4462, 0.09468, -0.6721, 0.7344, 0.2316, -0.6728, -0.7027, 0.4133, -0.1854, -0.8915, 0.4133, -0.1854, -0.8915, 0.4133, -0.1854, -0.8915, 0.4133, -0.1854, -0.8915, -0.7712, 0.2212, 0.5969, -0.7712, 0.2212, 0.5969, -0.7712, 0.2212, 0.5969, -0.7712, 0.2212, 0.5969, -0.7451, 0.0, 0.667, -0.7452, 0.0, 0.6668, -0.7451, 0.0, 0.667, -0.7451, 0.0, 0.667, 0.2567, 0.8651, 0.431, 0.2567, 0.8651, 0.431, 0.2567, 0.8651, 0.431, 0.2567, 0.8651, 0.431, 0.2567, 0.8651, 0.431, 0.2567, 0.8651, 0.431, 0.2567, 0.8651, 0.431, 0.2567, 0.8651, 0.431, -0.2398, 0.0, 0.9708, -0.2398, 0.0, 0.9708, -0.2398, 0.0, 0.9708, -0.2398, 0.0, 0.9708, 0.2567, -0.8651, 0.431, 0.2567, -0.8651, 0.431, 0.2567, -0.8651, 0.431, 0.2567, -0.8651, 0.431, 0.9196, 0.0, -0.393, 0.9196, 0.0, -0.393, 0.9196, 0.0, -0.393, 0.9196, 0.0, -0.393, 0.953, 0.0, -0.3028, 0.953, 0.0, -0.3028, 0.953, 0.0, -0.3028, 0.953, 0.0, -0.3028, 0.09063, -0.9942, 0.05785, 0.09063, -0.9942, 0.05785, 0.09063, -0.9942, 0.05785, 0.09063, -0.9942, 0.05785, -0.1552, 0.953, -0.2601, -0.1552, 0.953, -0.2601, -0.1551, 0.9531, -0.26, -0.1551, 0.9531, -0.26, -0.161, -0.9493, -0.2699, -0.161, -0.9493, -0.2699, -0.1611, -0.9493, -0.2699, -0.1611, -0.9493, -0.2699, 0.09063, 0.9942, 0.05785, 0.09063, 0.9942, 0.05785, 0.09063, 0.9942, 0.05785, 0.09063, 0.9942, 0.05785, 0.5415, 0.8137, 0.2112, 0.5768, -0.5747, 0.5805, 0.1071, 0.4702, -0.8761, 0.2994, -0.3652, -0.8815, 0.5768, -0.5747, 0.5805, -0.5768, -0.5747, 0.5805, -0.002319, 0.4637, -0.886, 0.1071, 0.4702, -0.8761, -0.5768, -0.5747, 0.5805, -0.5415, 0.8137, 0.2112, -0.3147, -0.3635, -0.8768, -0.002319, 0.4637, -0.886, -0.5415, 0.8137, 0.2112, 0.5415, 0.8137, 0.2112, 0.2994, -0.3652, -0.8815, -0.3147, -0.3635, -0.8768, 0.5768, -0.5747, 0.5805, 0.5415, 0.8137, 0.2112, -0.5415, 0.8137, 0.2112, -0.5768, -0.5747, 0.5805])] * 3)])
arm_armature = bpy.data.armatures.new('Armature')  # bones are not reproduced

# ---- objects
ob_light = bpy.data.objects.new('Light', light_light)
ob_camera = bpy.data.objects.new('Camera', cam_camera)
ob_light_001 = bpy.data.objects.new('Light.001', light_light_001)
ob_camera_001 = bpy.data.objects.new('Camera.001', cam_camera_001)
ob_empty = bpy.data.objects.new('Empty', None)
ob_empty_001 = bpy.data.objects.new('Empty.001', None)
ob_armature = bpy.data.objects.new('Armature', arm_armature)
ob_cube_005 = bpy.data.objects.new('Cube.005', me_cube_001)

# ---- transforms, parenting, visibility, modifiers, constraints
ob_light.location = (4.076, 1.005, 5.904)
ob_light.rotation_euler = (0.6503, 0.05522, 1.866)
ob_light.lock_rotations_4d = False
ob_light.empty_display_type = 'ARROWS'
ob_light.color = (0.0, 0.0, 0.0, 0.0)
ob_light.lineart.crease_threshold = 0.0
ob_camera.location = (7.359, -6.926, 4.958)
ob_camera.rotation_euler = (1.109, 0.0, 0.8149)
ob_camera.lock_rotations_4d = False
ob_camera.empty_display_type = 'ARROWS'
ob_camera.color = (0.0, 0.0, 0.0, 0.0)
ob_camera.display_type = 'WIRE'
ob_camera.lineart.crease_threshold = 0.0
ob_light_001.location = (4.076, 1.005, 5.904)
ob_light_001.rotation_euler = (0.6503, 0.05522, 1.866)
ob_light_001.color = (0.8, 0.8, 0.8, 1.0)
ob_light_001.lineart.crease_threshold = 0.0
ob_camera_001.location = (7.359, -6.926, 4.958)
ob_camera_001.rotation_euler = (1.109, 9.305e-08, 0.8149)
ob_camera_001.scale = (1.0, 1.0, 1.0)
ob_camera_001.color = (0.8, 0.8, 0.8, 1.0)
ob_camera_001.lineart.crease_threshold = 0.0
ob_empty.location = (1.653, 18.16, 0.0)
ob_empty.rotation_euler = (1.571, -0.0, 0.0)
ob_empty.color = (0.8, 0.8, 0.8, 1.0)
ob_empty.lineart.crease_threshold = 0.0
ob_empty_001.location = (-8.507, -1.596, 0.0)
ob_empty_001.rotation_euler = (1.571, 2.132e-14, 1.571)
ob_empty_001.color = (0.8, 0.8, 0.8, 1.0)
ob_empty_001.lineart.crease_threshold = 0.0
ob_armature.location = (0.0, 0.0, 0.0)
ob_armature.rotation_euler = (1.571, -0.0, 0.0)
ob_armature.scale = (0.01, 0.01, 0.01)
ob_armature.show_in_front = True
ob_armature.lineart.crease_threshold = 0.0
ob_cube_005.parent = ob_armature
ob_cube_005.matrix_parent_inverse = Matrix(((1.0, -2.283e-09, 5.991e-11, -8.137e-08), (1.331e-09, 1.0, -2.165e-10, -5.883e-06), (-3.595e-10, 1.122e-10, 1.0, 1.138e-07), (0.0, 0.0, 0.0, 1.0)))
ob_cube_005.location = (-3.987e-06, -6.623, 3.918)
ob_cube_005.rotation_euler = (-1.571, 0.0, 0.0)
ob_cube_005.scale = (3.886, 3.886, 5.961)
ob_cube_005.color = (0.8, 0.8, 0.8, 1.0)
ob_cube_005.lineart.crease_threshold = 0.0
_vg = ob_cube_005.vertex_groups.new(name='mixamorig:Hips')
for _i, _w in zip([42, 43, 48, 49, 50, 51, 54, 55, 56, 57, 58, 60, 61, 62, 65, 66, 67, 68, 69, 107, 109, 110, 111, 113, 114, 197, 198, 203, 204, 205, 206, 209, 210, 211, 212, 213, 215, 216, 217, 220, 221, 222, 223, 224, 262, 264, 265, 266, 268, 269], [1.0, 1.0, 0.5247, 0.4941, 0.8306, 0.9148, 0.04634, 0.03066, 0.6139, 0.6572, 0.889, 0.04011, 0.5784, 0.8295, 0.5474, 0.05446, 0.03937, 0.09228, 0.1033, 0.8309, 0.001626, 0.5968, 0.9019, 0.05337, 0.6351, 1.0, 0.9956, 0.6786, 0.6211, 0.8316, 0.9149, 0.04599, 0.03081, 0.613, 0.6526, 0.8994, 0.01087, 0.6361, 0.8, 0.5895, 0.0564, 0.02383, 0.07455, 0.1051, 0.8134, 0.01131, 0.6112, 0.905, 0.008355, 0.663]): _vg.add([_i], _w, 'REPLACE')
_vg = ob_cube_005.vertex_groups.new(name='mixamorig:Spine')
for _i, _w in zip([50, 54, 55, 58, 60, 62, 64, 107, 109, 113, 198, 205, 209, 210, 215, 217, 219, 262, 264, 268], [0.1694, 0.3942, 0.05553, 0.009396, 0.3408, 0.1687, 0.05471, 0.1691, 0.05711, 0.3697, 0.004391, 0.1684, 0.3945, 0.05516, 0.3832, 0.1994, 0.007474, 0.1866, 0.03249, 0.3885]): _vg.add([_i], _w, 'REPLACE')
_vg = ob_cube_005.vertex_groups.new(name='mixamorig:Spine1')
for _i, _w in zip([44, 45, 46, 47, 51, 54, 55, 58, 60, 62, 64, 109, 111, 113, 115, 116, 118, 120, 122, 128, 130, 141, 199, 200, 201, 202, 206, 209, 210, 213, 215, 217, 219, 264, 266, 268, 270, 271, 272, 273, 275, 277, 285], [0.04162, 0.03444, 0.6454, 0.708, 0.08516, 0.4493, 0.9138, 0.1016, 0.4747, 0.00186, 0.8728, 0.9413, 0.09806, 0.4493, 0.01716, 0.0223, 0.01178, 0.01888, 0.0108, 0.007754, 0.01358, 0.008706, 0.02979, 0.02978, 0.592, 0.7601, 0.08508, 0.4496, 0.914, 0.1006, 0.5008, 0.0006189, 0.9925, 0.9562, 0.09496, 0.4894, 0.001952, 0.005648, 0.07635, 0.1847, 0.007337, 2.694e-05, 0.00381]): _vg.add([_i], _w, 'REPLACE')
_vg = ob_cube_005.vertex_groups.new(name='mixamorig:Spine2')
for _i, _w in zip([40, 41, 44, 45, 46, 47, 52, 53, 54, 59, 60, 63, 64, 86, 87, 88, 89, 90, 91, 99, 100, 105, 108, 112, 113, 115, 116, 117, 118, 119, 120, 121, 122, 123, 124, 125, 126, 127, 128, 129, 130, 139, 140, 141, 142, 143, 144, 145, 146, 195, 196, 199, 200, 201, 202, 207, 208, 209, 214, 215, 218, 241, 242, 243, 244, 245, 246, 254, 255, 260, 263, 267, 268, 270, 271, 272, 273, 274, 275, 276, 277, 279, 281, 282, 283, 284, 285, 295, 296, 297, 298, 299, 300, 301], [0.2056, 0.1539, 0.1487, 0.3267, 0.08801, 0.1646, 0.7626, 0.608, 0.1101, 0.6272, 0.1444, 0.7989, 0.07247, 0.2071, 0.1866, 0.02977, 0.02669, 0.1941, 0.2313, 0.02711, 0.1924, 0.1122, 0.7569, 0.61, 0.1276, 0.07118, 0.1866, 0.06567, 0.3247, 0.1227, 0.1322, 0.03319, 0.04622, 0.002875, 0.00547, 0.0002556, 0.001099, 0.02833, 0.03857, 0.1046, 0.1131, 0.0021, 0.002943, 0.07303, 0.06387, 0.0002316, 0.0103, 0.1192, 0.03969, 0.2071, 0.1122, 0.00532, 0.0204, 0.01172, 0.05244, 0.7587, 0.6069, 0.1099, 0.666, 0.1051, 0.7958, 0.2056, 0.2073, 0.02939, 0.02738, 0.193, 0.2313, 0.0254, 0.2001, 0.1539, 0.7722, 0.6246, 0.1138, 0.000334, 0.003787, 0.0007589, 0.03357, 0.01534, 0.002527, 0.0005336, 0.0001205, 0.001185, 0.0001348, 0.0004206, 0.0001478, 0.01399, 0.002434, 0.0003864, 0.000873, 0.005868, 8.025e-05, 0.00196, 0.01015, 0.001265]): _vg.add([_i], _w, 'REPLACE')
_vg = ob_cube_005.vertex_groups.new(name='mixamorig:Neck')
for _i, _w in zip([40, 41, 52, 53, 59, 63, 70, 72, 74, 76, 78, 81, 82, 83, 84, 85, 86, 87, 88, 89, 90, 91, 93, 94, 97, 98, 99, 100, 101, 104, 105, 108, 112, 195, 196, 207, 208, 214, 218, 225, 227, 229, 231, 233, 236, 237, 238, 239, 240, 241, 242, 243, 244, 245, 246, 248, 249, 252, 253, 254, 255, 256, 259, 260, 263, 267], [0.7944, 0.7134, 0.2374, 0.392, 0.3728, 0.2011, 0.3452, 0.1405, 0.109, 0.4217, 0.1514, 0.001958, 0.01055, 0.007928, 0.001157, 0.004991, 0.7929, 0.7902, 0.9702, 0.9733, 0.7739, 0.7687, 0.4391, 0.1186, 0.009987, 0.001393, 0.9729, 0.7966, 0.1953, 0.003488, 0.7362, 0.2431, 0.39, 0.7929, 0.7362, 0.2413, 0.3931, 0.334, 0.2042, 0.3053, 0.1243, 0.1089, 0.4206, 0.1456, 0.001278, 0.005876, 0.007923, 0.001151, 0.002984, 0.7944, 0.7745, 0.9706, 0.9726, 0.7814, 0.7687, 0.4347, 0.1203, 0.008755, 0.001246, 0.9746, 0.7737, 0.1864, 0.002561, 0.7134, 0.2278, 0.3754]): _vg.add([_i], _w, 'REPLACE')
_vg = ob_cube_005.vertex_groups.new(name='mixamorig:Head')
for _i, _w in zip([41, 70, 71, 72, 73, 74, 75, 76, 77, 78, 79, 80, 81, 82, 83, 84, 85, 87, 90, 92, 93, 94, 95, 96, 97, 98, 100, 101, 102, 103, 104, 105, 106, 196, 225, 226, 227, 228, 229, 230, 231, 232, 233, 234, 235, 236, 237, 238, 239, 240, 242, 244, 245, 247, 248, 249, 250, 251, 252, 253, 255, 256, 257, 258, 259, 260, 261], [0.1327, 0.6548, 1.0, 0.8595, 1.0, 0.891, 1.0, 0.5783, 1.0, 0.8486, 1.0, 1.0, 0.998, 0.9895, 0.9921, 0.9988, 0.995, 0.02328, 0.03198, 1.0, 0.5609, 0.8814, 1.0, 1.0, 0.99, 0.9986, 0.01107, 0.8047, 1.0, 1.0, 0.9965, 0.1516, 1.0, 0.1516, 0.6947, 1.0, 0.8757, 1.0, 0.8911, 1.0, 0.5794, 1.0, 0.8544, 1.0, 1.0, 0.9987, 0.9941, 0.9921, 0.9988, 0.997, 0.01817, 0.0, 0.02566, 1.0, 0.5653, 0.8797, 1.0, 1.0, 0.9912, 0.9988, 0.0262, 0.8136, 1.0, 1.0, 0.9974, 0.1327, 1.0]): _vg.add([_i], _w, 'REPLACE')
_vg = ob_cube_005.vertex_groups.new(name='mixamorig:LeftShoulder')
for _i, _w in zip([44, 45, 46, 47, 115, 116, 117, 118, 119, 120, 121, 122, 123, 124, 125, 126, 127, 128, 129, 130, 139, 140, 141, 142, 143, 144, 145, 146], [0.8097, 0.6388, 0.2666, 0.1274, 0.8557, 0.7452, 0.452, 0.4554, 0.1918, 0.7002, 0.1493, 0.7651, 0.004312, 0.01306, 0.0007796, 0.004877, 0.1188, 0.7082, 0.1684, 0.6627, 0.00436, 0.009525, 0.6833, 0.1594, 0.0006555, 0.01867, 0.2621, 0.2368]): _vg.add([_i], _w, 'REPLACE')
_vg = ob_cube_005.vertex_groups.new(name='mixamorig:LeftArm')
for _i, _w in zip([115, 116, 117, 118, 119, 120, 121, 122, 123, 124, 125, 126, 127, 128, 129, 130, 139, 140, 141, 142, 143, 144, 145, 146], [0.05593, 0.04587, 0.4686, 0.2081, 0.5706, 0.1487, 0.7104, 0.1779, 0.3965, 0.4957, 0.4876, 0.584, 0.7256, 0.2455, 0.5811, 0.2106, 0.4257, 0.5217, 0.235, 0.619, 0.5129, 0.4123, 0.5924, 0.7038]): _vg.add([_i], _w, 'REPLACE')
_vg = ob_cube_005.vertex_groups.new(name='mixamorig:LeftForeArm')
for _i, _w in zip([117, 119, 121, 123, 124, 125, 126, 127, 129, 131, 132, 133, 135, 136, 139, 140, 142, 143, 144, 145, 146], [0.01375, 0.115, 0.1071, 0.5963, 0.4857, 0.5114, 0.4099, 0.1272, 0.1459, 0.02109, 0.0283, 0.02126, 0.0396, 0.006202, 0.5678, 0.4657, 0.1577, 0.4861, 0.5588, 0.02638, 0.01963]): _vg.add([_i], _w, 'REPLACE')
_vg = ob_cube_005.vertex_groups.new(name='mixamorig:LeftHand')
for _i, _w in zip([0, 1, 2, 3, 5, 7, 8, 9, 10, 11, 12, 13, 14, 15, 17, 18, 19, 117, 118, 119, 121, 123, 124, 125, 126, 127, 129, 131, 132, 133, 134, 135, 136, 137, 138, 139, 140, 142, 143, 144, 145, 146], [0.1178, 0.8156, 0.1098, 0.7588, 0.5479, 0.05108, 0.6425, 0.8593, 0.9044, 0.8141, 0.7666, 0.573, 0.5453, 0.4879, 0.4923, 0.1221, 0.06572, 1.307e-06, 7.398e-08, 1.531e-06, 7.381e-06, 2.456e-06, 5.895e-05, 1.604e-05, 0.0001048, 8.909e-06, 1.745e-06, 0.9247, 0.8906, 0.8751, 0.7817, 0.8467, 0.8974, 0.8317, 0.7367, 1.178e-05, 0.0001387, 4.873e-06, 4.913e-05, 1.144e-05, 4.123e-06, 5.888e-06]): _vg.add([_i], _w, 'REPLACE')
_vg = ob_cube_005.vertex_groups.new(name='mixamorig:LeftHandThumb1')
for _i, _w in zip([0, 2, 4, 6, 8, 9, 10, 11, 12, 13, 14, 15, 16, 19, 131, 134, 135, 136, 137, 138], [0.8495, 0.859, 0.4234, 0.4835, 0.357, 0.1333, 0.01807, 0.07721, 0.2173, 0.4261, 0.01637, 0.03782, 0.3851, 0.01589, 0.02015, 0.2183, 0.1137, 0.03879, 0.1683, 0.2633]): _vg.add([_i], _w, 'REPLACE')
_vg = ob_cube_005.vertex_groups.new(name='mixamorig:LeftHandThumb2')
for _i, _w in zip([0, 2, 4, 6, 8, 13, 15, 16, 19, 24, 25, 26, 27], [0.03271, 0.03115, 0.5766, 0.5165, 0.0, 0.0008372, 0.01773, 0.6149, 0.002436, 0.435, 0.4115, 0.4286, 0.47]): _vg.add([_i], _w, 'REPLACE')
_vg = ob_cube_005.vertex_groups.new(name='mixamorig:LeftHandThumb3')
for _i, _w in zip([24, 25, 26, 27], [0.565, 0.5885, 0.5714, 0.53]): _vg.add([_i], _w, 'REPLACE')
_vg = ob_cube_005.vertex_groups.new(name='mixamorig:LeftHandIndex1')
for _i, _w in zip([8, 9, 10, 15, 17, 18, 19], [0.0005533, 0.00742, 0.00222, 0.02317, 0.01289, 0.7628, 0.8909]): _vg.add([_i], _w, 'REPLACE')
_vg = ob_cube_005.vertex_groups.new(name='mixamorig:LeftHandIndex2')
for _i, _w in zip([15, 18, 19, 28, 29, 30, 31], [0.0, 0.007268, 0.02458, 0.8675, 0.7189, 0.3728, 0.3598]): _vg.add([_i], _w, 'REPLACE')
_vg = ob_cube_005.vertex_groups.new(name='mixamorig:LeftHandIndex3')
for _i, _w in zip([18, 19, 28, 29, 30, 31], [0.00014, 0.000515, 0.1325, 0.2811, 0.6272, 0.6402]): _vg.add([_i], _w, 'REPLACE')
_vg = ob_cube_005.vertex_groups.new(name='mixamorig:LeftHandMiddle1')
for _i, _w in zip([14, 15], [0.03884, 0.3893]): _vg.add([_i], _w, 'REPLACE')
_vg = ob_cube_005.vertex_groups.new(name='mixamorig:LeftHandMiddle2')
for _i, _w in zip([14, 15, 17, 18, 32, 33, 34, 35], [0.06548, 0.02814, 0.0, 0.0, 0.3194, 0.3461, 0.7543, 0.9396]): _vg.add([_i], _w, 'REPLACE')
_vg = ob_cube_005.vertex_groups.new(name='mixamorig:LeftHandMiddle3')
for _i, _w in zip([32, 33, 34, 35], [0.6806, 0.6539, 0.2457, 0.06041]): _vg.add([_i], _w, 'REPLACE')
_vg = ob_cube_005.vertex_groups.new(name='mixamorig:LeftHandRing1')
for _i, _w in zip([7, 14, 17, 18], [0.2797, 0.0626, 0.2107, 0.1008]): _vg.add([_i], _w, 'REPLACE')
_vg = ob_cube_005.vertex_groups.new(name='mixamorig:LeftHandRing2')
for _i, _w in zip([1, 3, 5, 7, 10, 11, 12, 14, 15, 17, 18, 20, 21, 22, 23, 131, 132, 133, 136], [0.184, 0.2412, 0.2325, 0.6692, 0.07532, 0.1087, 0.01607, 0.1972, 0.005222, 0.05498, 0.004017, 0.4585, 0.3608, 0.3868, 0.4426, 0.03402, 0.08107, 0.1037, 0.05761]): _vg.add([_i], _w, 'REPLACE')
_vg = ob_cube_005.vertex_groups.new(name='mixamorig:LeftHandRing3')
for _i, _w in zip([7, 20, 21, 22, 23], [2.371e-05, 0.5415, 0.6392, 0.6132, 0.5574]): _vg.add([_i], _w, 'REPLACE')
_vg = ob_cube_005.vertex_groups.new(name='mixamorig:LeftHandPinky1')
for _i, _w in zip([5, 17, 18], [0.06869, 0.1875, 0.002304]): _vg.add([_i], _w, 'REPLACE')
_vg = ob_cube_005.vertex_groups.new(name='mixamorig:LeftHandPinky2')
for _i, _w in zip([1, 3, 5, 14, 15, 17, 18, 36, 37, 38, 39], [0.0004071, 1.307e-05, 0.1509, 0.07424, 0.01071, 0.04153, 0.0006236, 0.7987, 0.06461, 0.7511, 0.2153]): _vg.add([_i], _w, 'REPLACE')
_vg = ob_cube_005.vertex_groups.new(name='mixamorig:LeftHandPinky3')
for _i, _w in zip([36, 37, 38, 39], [0.2013, 0.9354, 0.2489, 0.7847]): _vg.add([_i], _w, 'REPLACE')
_vg = ob_cube_005.vertex_groups.new(name='mixamorig:RightShoulder')
for _i, _w in zip([199, 200, 201, 202, 270, 271, 272, 273, 274, 275, 276, 277, 279, 280, 281, 282, 283, 284, 285, 294, 295, 296, 297, 298, 299, 300, 301], [0.6918, 0.7874, 0.2303, 0.1527, 0.6042, 0.6692, 0.2331, 0.2662, 0.06984, 0.5137, 0.07091, 0.463, 0.003921, 0.002135, 0.00296, 0.05788, 0.3849, 0.05544, 0.4338, 0.0005212, 0.003457, 0.4036, 0.06082, 0.001539, 0.002516, 0.04518, 0.1002]): _vg.add([_i], _w, 'REPLACE')
_vg = ob_cube_005.vertex_groups.new(name='mixamorig:RightArm')
for _i, _w in zip([199, 200, 201, 202, 270, 271, 272, 273, 274, 275, 276, 277, 278, 279, 280, 281, 282, 283, 284, 285, 294, 295, 296, 297, 298, 299, 300, 301], [0.2731, 0.1624, 0.1659, 0.03469, 0.3935, 0.3214, 0.6898, 0.5156, 0.8751, 0.4764, 0.8929, 0.5369, 0.6745, 0.7379, 0.7863, 0.8143, 0.8988, 0.6149, 0.8823, 0.56, 0.6869, 0.76, 0.5955, 0.8769, 0.7979, 0.7057, 0.9247, 0.8954]): _vg.add([_i], _w, 'REPLACE')
_vg = ob_cube_005.vertex_groups.new(name='mixamorig:RightForeArm')
for _i, _w in zip([164, 167, 274, 276, 278, 279, 280, 281, 282, 284, 286, 287, 288, 289, 290, 291, 292, 293, 294, 295, 297, 298, 299, 300, 301], [0.00447, 0.002234, 0.03971, 0.03561, 0.3254, 0.257, 0.2115, 0.1826, 0.04286, 0.04823, 0.04412, 0.04012, 0.01968, 0.04424, 0.05274, 0.01304, 0.05004, 0.03396, 0.3124, 0.2361, 0.05639, 0.2004, 0.2899, 0.01994, 0.003115]): _vg.add([_i], _w, 'REPLACE')
_vg = ob_cube_005.vertex_groups.new(name='mixamorig:RightHand')
for _i, _w in zip([155, 156, 157, 158, 160, 162, 163, 164, 165, 166, 167, 168, 169, 170, 171, 172, 173, 174, 274, 276, 278, 279, 280, 281, 282, 284, 286, 287, 288, 289, 290, 291, 292, 293, 294, 295, 297, 298, 299, 300, 301], [0.1311, 0.5362, 0.1501, 0.3583, 0.2563, 0.007725, 0.6029, 0.7309, 0.6965, 0.6601, 0.757, 0.6363, 0.2364, 0.2011, 0.00745, 0.1374, 0.0646, 0.0, 9.393e-06, 1.456e-05, 3.866e-05, 0.0, 6.22e-05, 5.76e-06, 1.777e-05, 1.153e-05, 0.7707, 0.6795, 0.6337, 0.7341, 0.7803, 0.7725, 0.805, 0.758, 0.0001334, 3.953e-06, 1.961e-05, 2.86e-05, 1.06e-05, 1.643e-07, 9.831e-08]): _vg.add([_i], _w, 'REPLACE')
_vg = ob_cube_005.vertex_groups.new(name='mixamorig:RightHandThumb1')
for _i, _w in zip([155, 157, 159, 161, 163, 164, 165, 166, 167, 168, 169, 170, 172, 173, 174, 289, 290, 291, 292, 293], [0.813, 0.7886, 0.3308, 0.374, 0.3852, 0.148, 0.03388, 0.02966, 0.1537, 0.3526, 0.003768, 0.0512, 0.009949, 0.04826, 0.1316, 0.2041, 0.06444, 0.02092, 0.09533, 0.1922]): _vg.add([_i], _w, 'REPLACE')
_vg = ob_cube_005.vertex_groups.new(name='mixamorig:RightHandThumb2')
for _i, _w in zip([155, 157, 159, 161, 173, 174, 179, 180, 181, 182], [0.05583, 0.06127, 0.6392, 0.6032, 0.004309, 0.152, 0.0293, 0.006286, 0.00253, 0.00391]): _vg.add([_i], _w, 'REPLACE')
_vg = ob_cube_005.vertex_groups.new(name='mixamorig:RightHandThumb3')
for _i, _w in zip([159, 161, 179, 180, 181, 182], [0.03001, 0.02274, 0.9707, 0.9937, 0.9975, 0.9961]): _vg.add([_i], _w, 'REPLACE')
_vg = ob_cube_005.vertex_groups.new(name='mixamorig:RightHandIndex1')
for _i, _w in zip([163, 164, 165, 166, 167, 168, 169, 170, 171, 172, 173, 174, 183, 184, 289, 290, 291, 292, 293], [8.782e-06, 0.0009699, 0.001601, 0.0, 0.0, 0.0, 0.0, 0.0, 0.7749, 0.007564, 0.729, 0.5401, 0.005153, 0.0, 3.949e-06, 0.0003801, 0.0, 1.749e-10, 5.332e-08]): _vg.add([_i], _w, 'REPLACE')
_vg = ob_cube_005.vertex_groups.new(name='mixamorig:RightHandIndex2')
for _i, _w in zip([169, 170, 171, 173, 174, 183, 184, 185, 186], [0.0, 0.0, 0.2176, 0.1285, 0.1763, 0.7131, 0.556, 0.1307, 0.1237]): _vg.add([_i], _w, 'REPLACE')
_vg = ob_cube_005.vertex_groups.new(name='mixamorig:RightHandIndex3')
for _i, _w in zip([183, 184, 185, 186], [0.2818, 0.444, 0.8693, 0.8763]): _vg.add([_i], _w, 'REPLACE')
_vg = ob_cube_005.vertex_groups.new(name='mixamorig:RightHandMiddle1')
for _i, _w in zip([169, 170, 187, 188], [0.1416, 0.7229, 0.004649, 0.0]): _vg.add([_i], _w, 'REPLACE')
_vg = ob_cube_005.vertex_groups.new(name='mixamorig:RightHandMiddle2')
for _i, _w in zip([169, 170, 187, 188, 189, 190], [0.01122, 0.01939, 0.4267, 0.4561, 0.2956, 0.3006]): _vg.add([_i], _w, 'REPLACE')
_vg = ob_cube_005.vertex_groups.new(name='mixamorig:RightHandMiddle3')
for _i, _w in zip([187, 188, 189, 190], [0.5686, 0.5439, 0.7044, 0.6994]): _vg.add([_i], _w, 'REPLACE')
_vg = ob_cube_005.vertex_groups.new(name='mixamorig:RightHandRing1')
for _i, _w in zip([158, 162, 166, 169], [0.01892, 0.345, 0.01955, 0.3972]): _vg.add([_i], _w, 'REPLACE')
_vg = ob_cube_005.vertex_groups.new(name='mixamorig:RightHandRing2')
for _i, _w in zip([156, 158, 160, 162, 163, 164, 165, 166, 167, 168, 169, 170, 172, 173, 175, 176, 177, 178, 286, 287, 288, 289, 290, 291, 292, 293], [0.4637, 0.6228, 0.525, 0.6451, 0.01186, 0.1151, 0.266, 0.2907, 0.08702, 0.01112, 0.2057, 0.005369, 0.1076, 0.01687, 0.5187, 0.4266, 0.3153, 0.389, 0.1851, 0.2804, 0.3466, 0.01763, 0.1019, 0.1935, 0.04959, 0.01582]): _vg.add([_i], _w, 'REPLACE')
_vg = ob_cube_005.vertex_groups.new(name='mixamorig:RightHandRing3')
for _i, _w in zip([162, 175, 176, 177, 178], [0.002173, 0.4813, 0.5734, 0.6847, 0.611]): _vg.add([_i], _w, 'REPLACE')
_vg = ob_cube_005.vertex_groups.new(name='mixamorig:RightHandPinky1')
for _i, _w in zip([156, 160, 163, 164, 165, 169, 172, 173, 286, 290], [7.285e-05, 0.03499, 1.747e-06, 0.000585, 0.002029, 0.004146, 0.7375, 0.008463, 0.0001265, 0.0002481]): _vg.add([_i], _w, 'REPLACE')
_vg = ob_cube_005.vertex_groups.new(name='mixamorig:RightHandPinky2')
for _i, _w in zip([160, 191, 192, 193, 194], [0.1837, 0.7976, 0.4523, 0.7931, 0.4566]): _vg.add([_i], _w, 'REPLACE')
_vg = ob_cube_005.vertex_groups.new(name='mixamorig:RightHandPinky3')
for _i, _w in zip([191, 192, 193, 194], [0.2024, 0.5477, 0.2069, 0.5434]): _vg.add([_i], _w, 'REPLACE')
_vg = ob_cube_005.vertex_groups.new(name='mixamorig:LeftUpLeg')
for _i, _w in zip([48, 49, 56, 57, 61, 65, 66, 67, 68, 69, 110, 114, 150, 211, 212, 216, 220, 224, 265, 269], [0.4753, 0.5059, 0.2863, 0.227, 0.4143, 0.4405, 0.8871, 0.9414, 0.861, 0.8169, 0.3614, 0.3133, 0.001157, 0.3072, 0.2551, 0.1044, 0.1966, 0.003463, 0.2467, 0.1713]): _vg.add([_i], _w, 'REPLACE')
_vg = ob_cube_005.vertex_groups.new(name='mixamorig:LeftLeg')
for _i, _w in zip([66, 67, 68, 69, 148, 149, 150, 152, 153, 154], [0.05848, 0.01928, 0.04677, 0.07982, 0.0678, 0.2174, 0.337, 0.05326, 0.2262, 0.3258]): _vg.add([_i], _w, 'REPLACE')
_vg = ob_cube_005.vertex_groups.new(name='mixamorig:LeftFoot')
for _i, _w in zip([148, 149, 150, 152, 153, 154], [0.1581, 0.3805, 0.2644, 0.1345, 0.3804, 0.2947]): _vg.add([_i], _w, 'REPLACE')
_vg = ob_cube_005.vertex_groups.new(name='mixamorig:LeftToeBase')
for _i, _w in zip([147, 148, 149, 150, 151, 152, 153, 154], [1.0, 0.7741, 0.4021, 0.3974, 1.0, 0.8122, 0.3934, 0.3796]): _vg.add([_i], _w, 'REPLACE')
_vg = ob_cube_005.vertex_groups.new(name='mixamorig:RightUpLeg')
for _i, _w in zip([56, 57, 61, 65, 110, 114, 203, 204, 211, 212, 216, 220, 221, 222, 223, 224, 265, 269, 305], [0.09979, 0.1158, 0.007268, 0.01208, 0.04176, 0.05169, 0.3214, 0.3789, 0.07975, 0.09234, 0.2595, 0.2139, 0.8435, 0.9342, 0.8408, 0.6959, 0.142, 0.1656, 0.001311]): _vg.add([_i], _w, 'REPLACE')
_vg = ob_cube_005.vertex_groups.new(name='mixamorig:RightLeg')
for _i, _w in zip([221, 222, 223, 224, 303, 304, 305, 307, 308, 309], [0.1001, 0.04196, 0.08468, 0.1955, 0.06883, 0.2904, 0.4343, 0.07789, 0.2783, 0.4024]): _vg.add([_i], _w, 'REPLACE')
_vg = ob_cube_005.vertex_groups.new(name='mixamorig:RightFoot')
for _i, _w in zip([303, 304, 305, 307, 308, 309], [0.1222, 0.4894, 0.3469, 0.1511, 0.4525, 0.3548]): _vg.add([_i], _w, 'REPLACE')
_vg = ob_cube_005.vertex_groups.new(name='mixamorig:RightToeBase')
for _i, _w in zip([302, 303, 304, 305, 306, 307, 308, 309], [1.0, 0.8089, 0.2201, 0.2174, 1.0, 0.771, 0.2692, 0.2427]): _vg.add([_i], _w, 'REPLACE')
_m = ob_cube_005.modifiers.new('Armature', 'ARMATURE')
_m.object = ob_armature

# ---- collection membership
col_collection.objects.link(ob_light)
col_collection.objects.link(ob_camera)
col_collection.objects.link(ob_light_001)
col_collection.objects.link(ob_camera_001)
col_collection.objects.link(ob_empty)
col_collection.objects.link(ob_empty_001)
col_collection.objects.link(ob_armature)
col_collection.objects.link(ob_cube_005)

# ---- scene / render settings (as saved in the file)
scene.camera = ob_camera
scene.frame_start = 1; scene.frame_end = 250; scene.frame_set(0)
scene.render.engine = 'BLENDER_EEVEE_NEXT'
scene.render.fps = 30
scene.cycles.use_denoising = False
scene.cycles.samples = 128
scene.cycles.sampling_pattern = 'TABULATED_SOBOL'
scene.cycles.use_adaptive_sampling = False
scene.cycles.use_light_tree = False
scene.view_settings.view_transform = 'Filmic'
bpy.context.view_layer.update()
